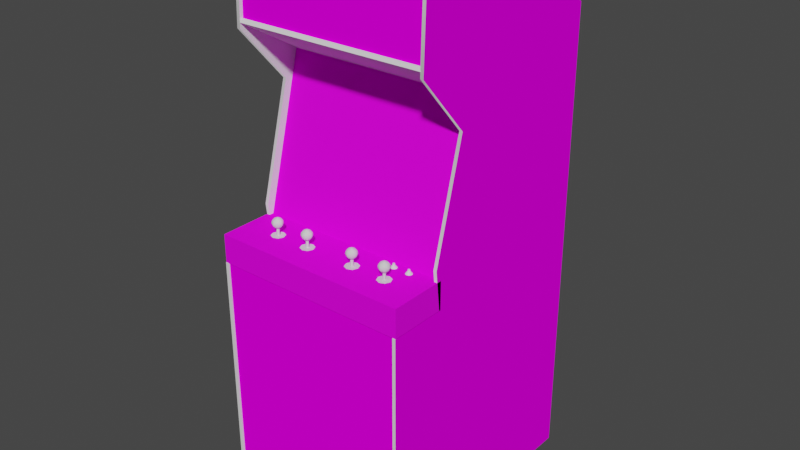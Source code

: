 # Source: timber.blend  (saved by Blender 2.93.20; exported with 4.5.12 LTS)
import bpy
from mathutils import Matrix  # noqa: F401  (used for matrix-valued properties, if any)

bpy.ops.wm.read_factory_settings(use_empty=True)
scene = bpy.context.scene
scene.name = 'Scene'

# ---- images (referenced by path relative to the original .blend; pixels are not part of the script)
import os
ASSET_DIR = os.environ.get("B2B_ASSET_DIR", "")  # directory of the original .blend (textures are referenced by path, not embedded)
HERE = os.path.dirname(os.path.abspath(__file__))  # packed textures are extracted next to this script under _unpacked/

def load_image(name, relpath, width, height, colorspace="sRGB"):
    """Load a texture the original file referenced (path relative to the .blend, or extracted next to this script)."""
    p = next((c for c in (os.path.join(HERE, relpath), os.path.join(ASSET_DIR, relpath)) if relpath and os.path.exists(c)), "")
    if p:
        img = bpy.data.images.load(p, check_existing=True)
        img.name = name
    else:  # same state as the original file: an image datablock whose file is absent (Cycles renders it pink)
        img = bpy.data.images.new(name, width, height)
        img.source = "FILE"
        img.filepath = "//" + (relpath or name)
    img.colorspace_settings.name = colorspace
    return img
img_timbermarqueemap_tiff = load_image('timbermarqueemap.TIFF', 'timbermarqueemap.TIFF', 1024, 1024, 'sRGB')
img_timbermonitormap_tiff = load_image('timbermonitormap.TIFF', 'timbermonitormap.TIFF', 1024, 1024, 'sRGB')
img_timberbezelmap_tiff = load_image('timberbezelmap.TIFF', 'timberbezelmap.TIFF', 1024, 1024, 'sRGB')
img_timbercoindoormap_tiff = load_image('timbercoindoormap.TIFF', 'timbercoindoormap.TIFF', 1024, 1024, 'sRGB')
img_timbercpomap_tiff = load_image('timbercpomap.TIFF', 'timbercpomap.TIFF', 1024, 1024, 'sRGB')
img_timbersideleftoutmap_tiff = load_image('timbersideleftoutmap.TIFF', 'timbersideleftoutmap.TIFF', 1024, 1024, 'sRGB')
img_timbersiderightoutmap_tiff = load_image('timbersiderightoutmap.TIFF', 'timbersiderightoutmap.TIFF', 1024, 1024, 'sRGB')

# ---- materials (node trees are filled in below, after node groups)
mat_timbermarqueeart = bpy.data.materials.new('timbermarqueeart')
mat_timbermarqueeart.use_transparent_shadow = False
mat_timbermarqueeart.roughness = 0.8807
mat_timbermarqueeart.specular_intensity = 0.0
mat_timbermonitorart = bpy.data.materials.new('timbermonitorart')
mat_timbermonitorart.use_transparent_shadow = False
mat_timbermonitorart.roughness = 0.8807
mat_timbermonitorart.specular_intensity = 0.0
mat_timberblack = bpy.data.materials.new('timberblack')
mat_timberblack.use_transparent_shadow = False
mat_timberblack.roughness = 0.8807
mat_timberblack.specular_intensity = 0.08627
mat_timberbezelart = bpy.data.materials.new('timberbezelart')
mat_timberbezelart.use_transparent_shadow = False
mat_timberbezelart.roughness = 0.8807
mat_timberbezelart.specular_intensity = 0.08627
mat_timberjoystickstemblack = bpy.data.materials.new('timberjoystickstemblack')
mat_timberjoystickstemblack.use_transparent_shadow = False
mat_timberjoystickstemblack.roughness = 0.7934
mat_timberjoystickstemblack.specular_intensity = 0.6275
mat_timbercoindoorart = bpy.data.materials.new('timbercoindoorart')
mat_timbercoindoorart.use_transparent_shadow = False
mat_timbercoindoorart.roughness = 0.8807
mat_timbercoindoorart.specular_intensity = 0.0
mat_timbercpoart = bpy.data.materials.new('timbercpoart')
mat_timbercpoart.use_transparent_shadow = False
mat_timbercpoart.roughness = 0.8807
mat_timbercpoart.specular_intensity = 0.08627
mat_timberjstickred = bpy.data.materials.new('timberjstickred')
mat_timberjstickred.use_transparent_shadow = False
mat_timberjstickred.roughness = 0.7934
mat_timberjstickred.specular_intensity = 0.6275
mat_timbersideleftout = bpy.data.materials.new('timbersideleftout')
mat_timbersideleftout.use_transparent_shadow = False
mat_timbersideleftout.roughness = 0.8807
mat_timbersideleftout.specular_intensity = 0.0
mat_timbersideleftin = bpy.data.materials.new('timbersideleftin')
mat_timbersideleftin.use_transparent_shadow = False
mat_timbersideleftin.roughness = 0.8807
mat_timbersideleftin.specular_intensity = 0.08627
mat_timbertmoldleft = bpy.data.materials.new('timbertmoldleft')
mat_timbertmoldleft.use_transparent_shadow = False
mat_timbertmoldleft.roughness = 0.8807
mat_timbertmoldleft.specular_intensity = 0.6275
mat_timbersiderightin = bpy.data.materials.new('timbersiderightin')
mat_timbersiderightin.use_transparent_shadow = False
mat_timbersiderightin.roughness = 0.8807
mat_timbersiderightin.specular_intensity = 0.08627
mat_timbersiderightout = bpy.data.materials.new('timbersiderightout')
mat_timbersiderightout.use_transparent_shadow = False
mat_timbersiderightout.roughness = 0.8807
mat_timbersiderightout.specular_intensity = 0.0
mat_timbertmoldright = bpy.data.materials.new('timbertmoldright')
mat_timbertmoldright.use_transparent_shadow = False
mat_timbertmoldright.roughness = 0.8807
mat_timbertmoldright.specular_intensity = 0.6275

# ---- node groups
ng_auto_smooth = bpy.data.node_groups.new('Auto Smooth', 'GeometryNodeTree')
_s = ng_auto_smooth.interface.new_socket(name='Geometry', in_out='OUTPUT', socket_type='NodeSocketGeometry')
_s = ng_auto_smooth.interface.new_socket(name='Geometry', in_out='INPUT', socket_type='NodeSocketGeometry')
_s = ng_auto_smooth.interface.new_socket(name='Angle', in_out='INPUT', socket_type='NodeSocketFloat')
_s.subtype = 'ANGLE'
_s.min_value = 0.0
_s.max_value = 3.142
ng_auto_smooth.is_modifier = True
_N = ng_auto_smooth.nodes; _L = ng_auto_smooth.links
n0 = _N.new('NodeGroupOutput'); n0.name = 'Group Output'; n0.location = (480, -100)
n1 = _N.new('NodeGroupInput'); n1.name = 'Group Input'; n1.location = (-420, -300)
n2 = _N.new('NodeGroupInput'); n2.name = 'Group Input.001'; n2.location = (-60, -100)
n3 = _N.new('GeometryNodeSetShadeSmooth'); n3.name = 'Set Shade Smooth'; n3.location = (120, -100)
n3.domain = 'EDGE'
n4 = _N.new('GeometryNodeSetShadeSmooth'); n4.name = 'Set Shade Smooth.001'; n4.location = (300, -100)
n5 = _N.new('GeometryNodeInputMeshEdgeAngle'); n5.name = 'Edge Angle'; n5.location = (-420, -220)
n6 = _N.new('GeometryNodeInputEdgeSmooth'); n6.name = 'Is Edge Smooth'; n6.location = (-60, -160)
n7 = _N.new('GeometryNodeInputShadeSmooth'); n7.name = 'Is Face Smooth'; n7.location = (-240, -340)
n8 = _N.new('FunctionNodeBooleanMath'); n8.name = 'Boolean Math'; n8.location = (-60, -220)
n9 = _N.new('FunctionNodeCompare'); n9.name = 'Compare'; n9.location = (-240, -180)
n9.operation = 'LESS_EQUAL'
_L.new(n5.outputs[0], n9.inputs[0])
_L.new(n4.outputs[0], n0.inputs[0])
_L.new(n1.outputs[1], n9.inputs[1])
_L.new(n9.outputs[0], n8.inputs[0])
_L.new(n7.outputs[0], n8.inputs[1])
_L.new(n2.outputs[0], n3.inputs[0])
_L.new(n6.outputs[0], n3.inputs[1])
_L.new(n3.outputs[0], n4.inputs[0])
_L.new(n8.outputs[0], n3.inputs[2])
n0.is_active_output = True

# ---- material node trees
mat_timbermarqueeart.use_nodes = True; mat_timbermarqueeart.node_tree.nodes.clear()
_N = mat_timbermarqueeart.node_tree.nodes; _L = mat_timbermarqueeart.node_tree.links
n0 = _N.new('ShaderNodeBsdfPrincipled'); n0.name = 'Principled BSDF'; n0.location = (10, 300)
n0.distribution = 'GGX'
n0.subsurface_method = 'BURLEY'
n0.inputs[2].default_value = 0.8807
n0.inputs[3].default_value = 1.45
n0.inputs[13].default_value = 0.0
n0.inputs[27].default_value = (0.0, 0.0, 0.0, 1.0)
n0.inputs[28].default_value = 1.0
n1 = _N.new('ShaderNodeOutputMaterial'); n1.name = 'Material Output'; n1.location = (300, 300)
n2 = _N.new('ShaderNodeTexImage'); n2.name = 'Image Texture'; n2.location = (-300, 600)
n2.image = img_timbermarqueemap_tiff
_L.new(n0.outputs[0], n1.inputs[0])
_L.new(n2.outputs[0], n0.inputs[0])
n1.is_active_output = True
mat_timbermonitorart.use_nodes = True; mat_timbermonitorart.node_tree.nodes.clear()
_N = mat_timbermonitorart.node_tree.nodes; _L = mat_timbermonitorart.node_tree.links
n0 = _N.new('ShaderNodeBsdfPrincipled'); n0.name = 'Principled BSDF'; n0.location = (10, 300)
n0.distribution = 'GGX'
n0.subsurface_method = 'BURLEY'
n0.inputs[2].default_value = 0.8807
n0.inputs[3].default_value = 1.45
n0.inputs[13].default_value = 0.0
n0.inputs[27].default_value = (0.0, 0.0, 0.0, 1.0)
n0.inputs[28].default_value = 1.0
n1 = _N.new('ShaderNodeOutputMaterial'); n1.name = 'Material Output'; n1.location = (300, 300)
n2 = _N.new('ShaderNodeTexImage'); n2.name = 'Image Texture'; n2.location = (-300, 600)
n2.image = img_timbermonitormap_tiff
_L.new(n0.outputs[0], n1.inputs[0])
_L.new(n2.outputs[0], n0.inputs[0])
n1.is_active_output = True
mat_timberblack.use_nodes = True; mat_timberblack.node_tree.nodes.clear()
_N = mat_timberblack.node_tree.nodes; _L = mat_timberblack.node_tree.links
n0 = _N.new('ShaderNodeBsdfPrincipled'); n0.name = 'Principled BSDF'; n0.location = (10, 300)
n0.distribution = 'GGX'
n0.subsurface_method = 'BURLEY'
n0.inputs[2].default_value = 0.8807
n0.inputs[3].default_value = 1.45
n0.inputs[13].default_value = 0.08627
n0.inputs[27].default_value = (0.0, 0.0, 0.0, 1.0)
n0.inputs[28].default_value = 1.0
n1 = _N.new('ShaderNodeOutputMaterial'); n1.name = 'Material Output'; n1.location = (300, 300)
_L.new(n0.outputs[0], n1.inputs[0])
n1.is_active_output = True
mat_timberbezelart.use_nodes = True; mat_timberbezelart.node_tree.nodes.clear()
_N = mat_timberbezelart.node_tree.nodes; _L = mat_timberbezelart.node_tree.links
n0 = _N.new('ShaderNodeBsdfPrincipled'); n0.name = 'Principled BSDF'; n0.location = (10, 300)
n0.distribution = 'GGX'
n0.subsurface_method = 'BURLEY'
n0.inputs[2].default_value = 0.8807
n0.inputs[3].default_value = 1.45
n0.inputs[13].default_value = 0.08627
n0.inputs[27].default_value = (0.0, 0.0, 0.0, 1.0)
n0.inputs[28].default_value = 1.0
n1 = _N.new('ShaderNodeOutputMaterial'); n1.name = 'Material Output'; n1.location = (300, 300)
n2 = _N.new('ShaderNodeTexImage'); n2.name = 'Image Texture'; n2.location = (-300, 600)
n2.image = img_timberbezelmap_tiff
_L.new(n0.outputs[0], n1.inputs[0])
_L.new(n2.outputs[0], n0.inputs[0])
n1.is_active_output = True
mat_timberjoystickstemblack.use_nodes = True; mat_timberjoystickstemblack.node_tree.nodes.clear()
_N = mat_timberjoystickstemblack.node_tree.nodes; _L = mat_timberjoystickstemblack.node_tree.links
n0 = _N.new('ShaderNodeBsdfPrincipled'); n0.name = 'Principled BSDF'; n0.location = (10, 300)
n0.distribution = 'GGX'
n0.subsurface_method = 'BURLEY'
n0.inputs[2].default_value = 0.7934
n0.inputs[3].default_value = 1.45
n0.inputs[13].default_value = 0.6275
n0.inputs[27].default_value = (0.0, 0.0, 0.0, 1.0)
n0.inputs[28].default_value = 1.0
n1 = _N.new('ShaderNodeOutputMaterial'); n1.name = 'Material Output'; n1.location = (300, 300)
_L.new(n0.outputs[0], n1.inputs[0])
n1.is_active_output = True
mat_timbercoindoorart.use_nodes = True; mat_timbercoindoorart.node_tree.nodes.clear()
_N = mat_timbercoindoorart.node_tree.nodes; _L = mat_timbercoindoorart.node_tree.links
n0 = _N.new('ShaderNodeBsdfPrincipled'); n0.name = 'Principled BSDF'; n0.location = (10, 300)
n0.distribution = 'GGX'
n0.subsurface_method = 'BURLEY'
n0.inputs[2].default_value = 0.8807
n0.inputs[3].default_value = 1.45
n0.inputs[13].default_value = 0.0
n0.inputs[27].default_value = (0.0, 0.0, 0.0, 1.0)
n0.inputs[28].default_value = 1.0
n1 = _N.new('ShaderNodeOutputMaterial'); n1.name = 'Material Output'; n1.location = (300, 300)
n2 = _N.new('ShaderNodeTexImage'); n2.name = 'Image Texture'; n2.location = (-300, 600)
n2.image = img_timbercoindoormap_tiff
_L.new(n0.outputs[0], n1.inputs[0])
_L.new(n2.outputs[0], n0.inputs[0])
n1.is_active_output = True
mat_timbercpoart.use_nodes = True; mat_timbercpoart.node_tree.nodes.clear()
_N = mat_timbercpoart.node_tree.nodes; _L = mat_timbercpoart.node_tree.links
n0 = _N.new('ShaderNodeBsdfPrincipled'); n0.name = 'Principled BSDF'; n0.location = (10, 300)
n0.distribution = 'GGX'
n0.subsurface_method = 'BURLEY'
n0.inputs[2].default_value = 0.8807
n0.inputs[3].default_value = 1.45
n0.inputs[13].default_value = 0.08627
n0.inputs[27].default_value = (0.0, 0.0, 0.0, 1.0)
n0.inputs[28].default_value = 1.0
n1 = _N.new('ShaderNodeOutputMaterial'); n1.name = 'Material Output'; n1.location = (300, 300)
n2 = _N.new('ShaderNodeTexImage'); n2.name = 'Image Texture'; n2.location = (-300, 600)
n2.image = img_timbercpomap_tiff
_L.new(n0.outputs[0], n1.inputs[0])
_L.new(n2.outputs[0], n0.inputs[0])
n1.is_active_output = True
mat_timberjstickred.use_nodes = True; mat_timberjstickred.node_tree.nodes.clear()
_N = mat_timberjstickred.node_tree.nodes; _L = mat_timberjstickred.node_tree.links
n0 = _N.new('ShaderNodeBsdfPrincipled'); n0.name = 'Principled BSDF'; n0.location = (10, 300)
n0.distribution = 'GGX'
n0.subsurface_method = 'BURLEY'
n0.inputs[2].default_value = 0.7934
n0.inputs[3].default_value = 1.45
n0.inputs[13].default_value = 0.6275
n0.inputs[27].default_value = (0.0, 0.0, 0.0, 1.0)
n0.inputs[28].default_value = 1.0
n1 = _N.new('ShaderNodeOutputMaterial'); n1.name = 'Material Output'; n1.location = (300, 300)
_L.new(n0.outputs[0], n1.inputs[0])
n1.is_active_output = True
mat_timbersideleftout.use_nodes = True; mat_timbersideleftout.node_tree.nodes.clear()
_N = mat_timbersideleftout.node_tree.nodes; _L = mat_timbersideleftout.node_tree.links
n0 = _N.new('ShaderNodeBsdfPrincipled'); n0.name = 'Principled BSDF'; n0.location = (10, 300)
n0.distribution = 'GGX'
n0.subsurface_method = 'BURLEY'
n0.inputs[2].default_value = 0.8807
n0.inputs[3].default_value = 1.45
n0.inputs[13].default_value = 0.0
n0.inputs[27].default_value = (0.0, 0.0, 0.0, 1.0)
n0.inputs[28].default_value = 1.0
n1 = _N.new('ShaderNodeOutputMaterial'); n1.name = 'Material Output'; n1.location = (300, 300)
n2 = _N.new('ShaderNodeTexImage'); n2.name = 'Image Texture'; n2.location = (-300, 600)
n2.image = img_timbersideleftoutmap_tiff
_L.new(n0.outputs[0], n1.inputs[0])
_L.new(n2.outputs[0], n0.inputs[0])
n1.is_active_output = True
mat_timbersideleftin.use_nodes = True; mat_timbersideleftin.node_tree.nodes.clear()
_N = mat_timbersideleftin.node_tree.nodes; _L = mat_timbersideleftin.node_tree.links
n0 = _N.new('ShaderNodeBsdfPrincipled'); n0.name = 'Principled BSDF'; n0.location = (10, 300)
n0.distribution = 'GGX'
n0.subsurface_method = 'BURLEY'
n0.inputs[2].default_value = 0.8807
n0.inputs[3].default_value = 1.45
n0.inputs[13].default_value = 0.08627
n0.inputs[27].default_value = (0.0, 0.0, 0.0, 1.0)
n0.inputs[28].default_value = 1.0
n1 = _N.new('ShaderNodeOutputMaterial'); n1.name = 'Material Output'; n1.location = (300, 300)
_L.new(n0.outputs[0], n1.inputs[0])
n1.is_active_output = True
mat_timbertmoldleft.use_nodes = True; mat_timbertmoldleft.node_tree.nodes.clear()
_N = mat_timbertmoldleft.node_tree.nodes; _L = mat_timbertmoldleft.node_tree.links
n0 = _N.new('ShaderNodeBsdfPrincipled'); n0.name = 'Principled BSDF'; n0.location = (10, 300)
n0.distribution = 'GGX'
n0.subsurface_method = 'BURLEY'
n0.inputs[2].default_value = 0.8807
n0.inputs[3].default_value = 1.45
n0.inputs[13].default_value = 0.6275
n0.inputs[27].default_value = (0.0, 0.0, 0.0, 1.0)
n0.inputs[28].default_value = 1.0
n1 = _N.new('ShaderNodeOutputMaterial'); n1.name = 'Material Output'; n1.location = (300, 300)
_L.new(n0.outputs[0], n1.inputs[0])
n1.is_active_output = True
mat_timbersiderightin.use_nodes = True; mat_timbersiderightin.node_tree.nodes.clear()
_N = mat_timbersiderightin.node_tree.nodes; _L = mat_timbersiderightin.node_tree.links
n0 = _N.new('ShaderNodeBsdfPrincipled'); n0.name = 'Principled BSDF'; n0.location = (10, 300)
n0.distribution = 'GGX'
n0.subsurface_method = 'BURLEY'
n0.inputs[2].default_value = 0.8807
n0.inputs[3].default_value = 1.45
n0.inputs[13].default_value = 0.08627
n0.inputs[27].default_value = (0.0, 0.0, 0.0, 1.0)
n0.inputs[28].default_value = 1.0
n1 = _N.new('ShaderNodeOutputMaterial'); n1.name = 'Material Output'; n1.location = (300, 300)
_L.new(n0.outputs[0], n1.inputs[0])
n1.is_active_output = True
mat_timbersiderightout.use_nodes = True; mat_timbersiderightout.node_tree.nodes.clear()
_N = mat_timbersiderightout.node_tree.nodes; _L = mat_timbersiderightout.node_tree.links
n0 = _N.new('ShaderNodeBsdfPrincipled'); n0.name = 'Principled BSDF'; n0.location = (10, 300)
n0.distribution = 'GGX'
n0.subsurface_method = 'BURLEY'
n0.inputs[2].default_value = 0.8807
n0.inputs[3].default_value = 1.45
n0.inputs[13].default_value = 0.0
n0.inputs[27].default_value = (0.0, 0.0, 0.0, 1.0)
n0.inputs[28].default_value = 1.0
n1 = _N.new('ShaderNodeOutputMaterial'); n1.name = 'Material Output'; n1.location = (300, 300)
n2 = _N.new('ShaderNodeTexImage'); n2.name = 'Image Texture'; n2.location = (-300, 600)
n2.image = img_timbersiderightoutmap_tiff
_L.new(n0.outputs[0], n1.inputs[0])
_L.new(n2.outputs[0], n0.inputs[0])
n1.is_active_output = True
mat_timbertmoldright.use_nodes = True; mat_timbertmoldright.node_tree.nodes.clear()
_N = mat_timbertmoldright.node_tree.nodes; _L = mat_timbertmoldright.node_tree.links
n0 = _N.new('ShaderNodeBsdfPrincipled'); n0.name = 'Principled BSDF'; n0.location = (10, 300)
n0.distribution = 'GGX'
n0.subsurface_method = 'BURLEY'
n0.inputs[2].default_value = 0.8807
n0.inputs[3].default_value = 1.45
n0.inputs[13].default_value = 0.6275
n0.inputs[27].default_value = (0.0, 0.0, 0.0, 1.0)
n0.inputs[28].default_value = 1.0
n1 = _N.new('ShaderNodeOutputMaterial'); n1.name = 'Material Output'; n1.location = (300, 300)
_L.new(n0.outputs[0], n1.inputs[0])
n1.is_active_output = True

# ---- world
world_world = bpy.data.worlds.new('World'); scene.world = world_world
world_world.use_nodes = True; world_world.node_tree.nodes.clear()
_N = world_world.node_tree.nodes; _L = world_world.node_tree.links
n0 = _N.new('ShaderNodeOutputWorld'); n0.name = 'World Output'; n0.location = (300, 300)
n1 = _N.new('ShaderNodeBackground'); n1.name = 'Background'; n1.location = (10, 300)
n1.inputs[0].default_value = (0.05088, 0.05088, 0.05088, 1.0)
_L.new(n1.outputs[0], n0.inputs[0])
n0.is_active_output = True
world_world.color = (0.05088, 0.05088, 0.05088)
world_world.use_sun_shadow = False
world_world.sun_shadow_jitter_overblur = 0.0

# ---- meshes
me_timber = bpy.data.meshes.new('timber')
me_timber.from_pydata([(-0.3402, 0.7273, 0.05248), (-0.3402, 0.507, 0.0599), (0.2974, 0.7273, 0.05248), (0.2974, 0.507, 0.0599), (0.06848, 0.302, -0.1656), (0.06848, 0.1862, -0.09535), (0.2437, 0.302, -0.1656), (-0.1067, 0.1862, -0.09535), (-0.1067, 0.06575, -0.06281), (0.2437, 0.06175, -0.1005), (0.2437, 0.1822, -0.133), (0.06848, 0.06575, -0.06281), (-0.1067, -0.05811, -0.06795), (-0.282, 0.1822, -0.133), (-0.282, 0.06175, -0.1005), (-0.282, -0.05811, -0.06795), (0.06848, -0.05811, -0.06795), (-0.1067, 0.302, -0.1656), (0.2437, -0.05811, -0.06795), (-0.282, 0.302, -0.1656), (0.2962, -1.0, -0.625), (-0.3316, -1.0, -0.625), (-0.3316, -1.0, -0.6108), (-0.3316, 0.5144, -0.6148), (0.2962, 0.5144, -0.6148), (-0.3316, 0.5144, -0.6005), (0.2962, -1.0, -0.6108), (0.2962, 0.5144, -0.6005), (-0.3402, -0.162, 0.005679), (0.2979, -0.162, 0.005679), (0.2979, 0.3957, -0.1416), (-0.3402, 0.3957, -0.1416), (0.1615, -0.09464, 0.01766), (0.1644, -0.09464, 0.01709), (0.1644, -0.09121, 0.01709), (0.1615, -0.09121, 0.01424), (0.1581, -0.09464, 0.01424), (0.1592, -0.09464, 0.01709), (0.1592, -0.09121, 0.01709), (0.1581, -0.09121, 0.01424), (0.1615, -0.1043, 0.02566), (0.1501, -0.1043, 0.01424), (0.1615, -0.09121, 0.01082), (0.1649, -0.09464, 0.01424), (0.1644, -0.09464, 0.01196), (0.1644, -0.09121, 0.01196), (0.1615, -0.09464, 0.01082), (0.1592, -0.09464, 0.01196), (0.1592, -0.09121, 0.01196), (0.1615, -0.09121, 0.01766), (0.1615, -0.1043, 0.002825), (0.1729, -0.1043, 0.01424), (0.1695, -0.1043, 0.02223), (0.1535, -0.1043, 0.006249), (0.1535, -0.1043, 0.02223), (0.1695, -0.1043, 0.006249), (0.1649, -0.09121, 0.01424), (0.2152, -0.1043, 0.02566), (0.2232, -0.1043, 0.02223), (0.218, -0.09464, 0.01709), (0.2152, -0.09464, 0.01766), (0.2152, -0.09121, 0.01424), (0.218, -0.09121, 0.01709), (0.2186, -0.09121, 0.01424), (0.2072, -0.1043, 0.006249), (0.2117, -0.09464, 0.01424), (0.2129, -0.09464, 0.01196), (0.2129, -0.09121, 0.01196), (0.2129, -0.09121, 0.01709), (0.2186, -0.09464, 0.01424), (0.218, -0.09464, 0.01196), (0.218, -0.09121, 0.01196), (0.2152, -0.09464, 0.01082), (0.2129, -0.09464, 0.01709), (0.2152, -0.09121, 0.01766), (0.2266, -0.1043, 0.01424), (0.2152, -0.1043, 0.002825), (0.2038, -0.1043, 0.01424), (0.2072, -0.1043, 0.02223), (0.2232, -0.1043, 0.006249), (0.2152, -0.09121, 0.01082), (0.2117, -0.09121, 0.01424), (0.3014, -1.008, 0.1723), (0.3014, -0.1934, 0.1746), (-0.3385, -1.008, 0.1723), (-0.3385, -0.1934, 0.1746), (0.3054, -0.1974, -0.01144), (0.3054, -0.1049, -0.01144), (0.3054, -0.1049, 0.1781), (0.3054, -0.1974, 0.1781), (-0.3425, -0.1049, 0.1781), (-0.3425, -0.1049, -0.01144), (-0.3425, -0.1974, 0.1781), (-0.3425, -0.1974, -0.01144), (0.2962, 0.5035, 0.0736), (-0.3316, 0.5035, 0.0736), (-0.3316, 0.5155, 0.06675), (0.2962, 0.3591, -0.2038), (-0.3316, 0.3466, -0.1964), (-0.3316, 0.3591, -0.2038), (0.2962, 0.3466, -0.1964), (0.2962, 0.5155, 0.06675), (-0.2266, -0.05183, 0.0736), (-0.2243, -0.04841, 0.08216), (-0.222, -0.04841, 0.0776), (-0.2089, -0.05183, 0.0736), (-0.2175, -0.05183, 0.06961), (-0.2175, -0.04841, 0.07531), (-0.2266, -0.05183, 0.09072), (-0.2175, -0.05183, 0.09472), (-0.2175, -0.04841, 0.08901), (-0.23, -0.05183, 0.08216), (-0.2101, -0.05012, 0.08958), (-0.2049, -0.05183, 0.08216), (-0.2106, -0.04841, 0.08216), (-0.214, -0.04726, 0.08559), (-0.2152, -0.04669, 0.08216), (-0.2158, -0.04669, 0.08387), (-0.2192, -0.04669, 0.08387), (-0.2175, -0.04669, 0.08445), (-0.2158, -0.04669, 0.08045), (-0.2175, -0.04669, 0.07988), (-0.2192, -0.04669, 0.08045), (-0.2198, -0.04669, 0.08216), (-0.2175, -0.04669, 0.08216), (-0.2289, -0.07124, 0.09358), (-0.2175, -0.07124, 0.09814), (-0.2175, -0.06382, 0.1004), (-0.2049, -0.06838, 0.09472), (-0.1992, -0.06382, 0.08216), (-0.2049, -0.06039, 0.09472), (-0.2335, -0.07124, 0.08216), (-0.2289, -0.07124, 0.07075), (-0.2175, -0.07124, 0.06618), (-0.2061, -0.07124, 0.07075), (-0.222, -0.04841, 0.08673), (-0.2129, -0.04841, 0.0776), (-0.2175, -0.07809, 0.08673), (-0.2175, -0.07809, 0.07246), (-0.2066, -0.05468, 0.09301), (-0.214, -0.07809, 0.08559), (-0.2106, -0.07809, 0.08901), (-0.2078, -0.07809, 0.08216), (-0.2015, -0.07124, 0.08216), (-0.2129, -0.1038, 0.08216), (-0.2083, -0.07523, 0.09129), (-0.222, -0.07809, 0.08216), (-0.2243, -0.07809, 0.08901), (-0.2272, -0.07809, 0.08216), (-0.2209, -0.07809, 0.07874), (-0.2009, -0.0564, 0.08216), (-0.2061, -0.0564, 0.07075), (-0.2049, -0.06382, 0.06903), (-0.2175, -0.0564, 0.06561), (-0.2357, -0.06382, 0.08216), (-0.2289, -0.0564, 0.09358), (-0.234, -0.0564, 0.08216), (-0.2306, -0.06382, 0.06903), (-0.2175, -0.06382, 0.0639), (-0.2289, -0.0564, 0.07075), (-0.2306, -0.06382, 0.09529), (-0.2175, -0.0564, 0.09871), (-0.2175, -0.1038, 0.0776), (-0.214, -0.07809, 0.07874), (-0.2106, -0.07809, 0.07531), (-0.2175, -0.07809, 0.09187), (-0.2175, -0.07809, 0.0776), (-0.2243, -0.07809, 0.07531), (-0.2129, -0.07809, 0.08216), (-0.222, -0.1038, 0.08216), (-0.2209, -0.07809, 0.08559), (-0.214, -0.1038, 0.08559), (-0.1952, -0.1038, 0.08216), (-0.2015, -0.1038, 0.06618), (-0.214, -0.1038, 0.07874), (-0.2335, -0.1038, 0.06618), (-0.2397, -0.1038, 0.08216), (-0.2335, -0.1038, 0.09814), (-0.2175, -0.1038, 0.1044), (-0.2175, -0.1038, 0.08673), (-0.2015, -0.1038, 0.09814), (-0.2175, -0.1038, 0.0599), (-0.2209, -0.1038, 0.07874), (-0.2209, -0.1038, 0.08559), (-0.1096, -0.05183, 0.0736), (-0.113, -0.05183, 0.08216), (-0.1073, -0.04841, 0.08216), (-0.1005, -0.05183, 0.06961), (-0.1056, -0.04841, 0.0776), (-0.1005, -0.04841, 0.07531), (-0.0919, -0.05183, 0.0736), (-0.1096, -0.05183, 0.09072), (-0.1005, -0.05183, 0.09472), (-0.1005, -0.04841, 0.08901), (-0.09304, -0.05012, 0.08958), (-0.08848, -0.05183, 0.08216), (-0.09419, -0.04841, 0.08216), (-0.09761, -0.04726, 0.08559), (-0.09818, -0.04669, 0.08216), (-0.09932, -0.04669, 0.08387), (-0.1022, -0.04669, 0.08387), (-0.1005, -0.04669, 0.08445), (-0.09932, -0.04669, 0.08045), (-0.1005, -0.04669, 0.07988), (-0.1005, -0.04669, 0.08216), (-0.1022, -0.04669, 0.08045), (-0.1033, -0.04669, 0.08216), (-0.1119, -0.07124, 0.09358), (-0.1005, -0.07124, 0.09814), (-0.1005, -0.06382, 0.1004), (-0.08848, -0.06838, 0.09472), (-0.0822, -0.06382, 0.08216), (-0.08791, -0.06039, 0.09472), (-0.1073, -0.07809, 0.07531), (-0.1164, -0.07124, 0.08216), (-0.1119, -0.07124, 0.07075), (-0.1005, -0.07124, 0.06618), (-0.08962, -0.07124, 0.07075), (-0.1056, -0.04841, 0.08673), (-0.0959, -0.04841, 0.0776), (-0.0959, -0.07809, 0.08216), (-0.1005, -0.1038, 0.08673), (-0.09761, -0.07809, 0.08559), (-0.1005, -0.07809, 0.07246), (-0.08962, -0.05468, 0.09301), (-0.1039, -0.1038, 0.07874), (-0.1056, -0.07809, 0.08216), (-0.08505, -0.07124, 0.08216), (-0.1005, -0.07809, 0.08673), (-0.09361, -0.07809, 0.08901), (-0.1005, -0.07809, 0.09187), (-0.09761, -0.1038, 0.07874), (-0.09133, -0.07523, 0.09129), (-0.09761, -0.07809, 0.07874), (-0.09361, -0.07809, 0.07531), (-0.08448, -0.0564, 0.08216), (-0.08905, -0.0564, 0.07075), (-0.1073, -0.07809, 0.08901), (-0.1136, -0.06382, 0.06903), (-0.117, -0.0564, 0.08216), (-0.1125, -0.0564, 0.07075), (-0.1005, -0.06382, 0.0639), (-0.1005, -0.0564, 0.06561), (-0.08791, -0.06382, 0.06903), (-0.1187, -0.06382, 0.08216), (-0.1125, -0.0564, 0.09358), (-0.1136, -0.06382, 0.09529), (-0.1005, -0.0564, 0.09871), (-0.1039, -0.07809, 0.07874), (-0.1102, -0.07809, 0.08216), (-0.09076, -0.07809, 0.08216), (-0.1056, -0.1038, 0.08216), (-0.1039, -0.07809, 0.08559), (-0.1005, -0.07809, 0.0776), (-0.1164, -0.1038, 0.09814), (-0.1005, -0.1038, 0.1044), (-0.0782, -0.1038, 0.08216), (-0.08505, -0.1038, 0.06618), (-0.1005, -0.1038, 0.0599), (-0.1164, -0.1038, 0.06618), (-0.08505, -0.1038, 0.09814), (-0.09761, -0.1038, 0.08559), (-0.1233, -0.1038, 0.08216), (-0.1039, -0.1038, 0.08559), (-0.1005, -0.1038, 0.0776), (-0.0959, -0.1038, 0.08216), (0.1729, -0.05183, 0.08216), (0.1764, -0.05183, 0.09072), (0.1804, -0.04841, 0.08673), (0.1941, -0.05183, 0.0736), (0.1855, -0.04841, 0.07531), (0.1901, -0.04841, 0.0776), (0.1855, -0.04841, 0.08901), (0.1855, -0.05183, 0.06961), (0.1804, -0.04841, 0.0776), (0.1786, -0.04841, 0.08216), (0.1975, -0.05183, 0.08216), (0.1923, -0.04841, 0.08216), (0.1883, -0.04726, 0.08559), (0.1878, -0.04669, 0.08216), (0.1872, -0.04669, 0.08387), (0.1838, -0.04669, 0.08045), (0.1832, -0.04669, 0.08216), (0.1855, -0.04669, 0.08445), (0.1855, -0.04669, 0.07988), (0.1838, -0.04669, 0.08387), (0.1872, -0.04669, 0.08045), (0.1855, -0.04669, 0.08216), (0.1764, -0.05183, 0.0736), (0.1929, -0.05012, 0.08958), (0.1741, -0.07124, 0.09358), (0.1695, -0.07124, 0.08216), (0.1741, -0.07124, 0.07075), (0.1855, -0.07124, 0.06618), (0.1975, -0.06838, 0.09472), (0.2038, -0.06382, 0.08216), (0.1981, -0.06039, 0.09472), (0.1963, -0.05468, 0.09301), (0.1855, -0.05183, 0.09472), (0.1883, -0.1038, 0.08559), (0.1901, -0.07809, 0.08216), (0.1883, -0.07809, 0.08559), (0.1809, -0.1038, 0.08216), (0.1963, -0.07124, 0.07075), (0.1855, -0.07124, 0.09814), (0.1855, -0.06382, 0.1004), (0.1786, -0.07809, 0.07531), (0.2009, -0.07124, 0.08216), (0.1821, -0.07809, 0.07874), (0.1855, -0.07809, 0.0776), (0.1809, -0.07809, 0.08216), (0.1821, -0.07809, 0.08559), (0.1786, -0.07809, 0.08901), (0.1821, -0.1038, 0.07874), (0.1883, -0.1038, 0.07874), (0.1883, -0.07809, 0.07874), (0.1855, -0.07809, 0.07246), (0.2015, -0.0564, 0.08216), (0.1969, -0.0564, 0.07075), (0.1855, -0.06382, 0.0639), (0.1735, -0.0564, 0.07075), (0.1855, -0.0564, 0.06561), (0.1981, -0.06382, 0.06903), (0.1672, -0.06382, 0.08216), (0.1735, -0.0564, 0.09358), (0.1689, -0.0564, 0.08216), (0.1724, -0.06382, 0.06903), (0.1724, -0.06382, 0.09529), (0.1855, -0.0564, 0.09871), (0.1821, -0.1038, 0.08559), (0.1855, -0.1038, 0.08673), (0.1952, -0.07809, 0.08216), (0.1946, -0.07523, 0.09129), (0.1923, -0.07809, 0.07531), (0.1758, -0.07809, 0.08216), (0.1855, -0.07809, 0.08673), (0.1855, -0.07809, 0.09187), (0.1923, -0.07809, 0.08901), (0.2009, -0.1038, 0.06618), (0.1855, -0.1038, 0.0599), (0.1855, -0.1038, 0.0776), (0.1695, -0.1038, 0.09814), (0.1855, -0.1038, 0.1044), (0.2009, -0.1038, 0.09814), (0.2078, -0.1038, 0.08216), (0.1901, -0.1038, 0.08216), (0.1695, -0.1038, 0.06618), (0.1627, -0.1038, 0.08216), (0.05992, -0.05183, 0.0736), (0.05593, -0.05183, 0.08216), (0.06164, -0.04841, 0.08216), (0.06849, -0.05183, 0.06961), (0.06392, -0.04841, 0.0776), (0.06849, -0.04841, 0.07531), (0.07705, -0.05183, 0.0736), (0.05992, -0.05183, 0.09072), (0.06849, -0.05183, 0.09472), (0.06849, -0.04841, 0.08901), (0.07591, -0.05012, 0.08958), (0.08104, -0.05183, 0.08216), (0.07533, -0.04841, 0.08216), (0.07191, -0.04726, 0.08559), (0.07077, -0.04669, 0.08216), (0.0702, -0.04669, 0.08387), (0.06677, -0.04669, 0.08387), (0.06849, -0.04669, 0.08445), (0.0702, -0.04669, 0.08045), (0.06849, -0.04669, 0.07988), (0.06677, -0.04669, 0.08045), (0.06849, -0.04669, 0.08216), (0.0662, -0.04669, 0.08216), (0.05707, -0.07124, 0.09358), (0.06849, -0.07124, 0.09814), (0.06849, -0.06382, 0.1004), (0.08104, -0.06838, 0.09472), (0.08675, -0.06382, 0.08216), (0.08104, -0.06039, 0.09472), (0.07533, -0.07809, 0.07531), (0.06849, -0.07124, 0.06618), (0.0799, -0.07124, 0.07075), (0.0525, -0.07124, 0.08216), (0.05707, -0.07124, 0.07075), (0.06392, -0.04841, 0.08673), (0.07305, -0.04841, 0.0776), (0.07191, -0.07809, 0.08559), (0.07191, -0.1038, 0.07874), (0.07819, -0.07809, 0.08216), (0.07933, -0.05468, 0.09301), (0.08447, -0.07124, 0.08216), (0.07191, -0.07809, 0.07874), (0.06849, -0.07809, 0.0776), (0.06849, -0.07809, 0.07246), (0.06392, -0.07809, 0.08216), (0.06506, -0.1038, 0.08559), (0.08504, -0.0564, 0.08216), (0.0799, -0.0564, 0.07075), (0.05022, -0.06382, 0.08216), (0.05707, -0.0564, 0.09358), (0.05193, -0.0564, 0.08216), (0.05536, -0.06382, 0.06903), (0.08161, -0.06382, 0.06903), (0.06849, -0.0564, 0.06561), (0.05536, -0.06382, 0.09529), (0.06849, -0.0564, 0.09871), (0.06849, -0.06382, 0.0639), (0.05707, -0.0564, 0.07075), (0.06164, -0.07809, 0.08901), (0.05878, -0.07809, 0.08216), (0.06164, -0.07809, 0.07531), (0.06848, -0.1038, 0.08673), (0.07762, -0.07523, 0.09129), (0.07305, -0.07809, 0.08216), (0.06506, -0.07809, 0.08559), (0.06849, -0.07809, 0.09187), (0.06849, -0.07809, 0.08673), (0.06506, -0.07809, 0.07874), (0.07533, -0.07809, 0.08901), (0.08447, -0.1038, 0.09814), (0.09075, -0.1038, 0.08216), (0.07305, -0.1038, 0.08216), (0.06849, -0.1038, 0.0599), (0.0525, -0.1038, 0.06618), (0.06506, -0.1038, 0.07874), (0.0525, -0.1038, 0.09814), (0.06849, -0.1038, 0.1044), (0.04622, -0.1038, 0.08216), (0.06392, -0.1038, 0.08216), (0.08447, -0.1038, 0.06618), (0.06848, -0.1038, 0.0776), (0.07191, -0.1038, 0.08559), (-0.343, 0.5247, -0.6342), (-0.343, 0.3009, -0.09021), (-0.343, 0.7518, -0.1793), (-0.343, 0.7484, 0.06276), (-0.3322, 0.5247, -0.6342), (-0.3322, 0.3009, -0.09021), (-0.3322, -0.06895, 0.009103), (-0.3322, 0.7484, 0.06276), (-0.3322, 0.7518, -0.1793), (-0.343, -0.06895, 0.009103), (-0.3322, -0.1968, 0.1798), (-0.3322, -0.1968, -0.005166), (-0.343, -0.1968, -0.005166), (-0.3322, -1.004, -0.6376), (-0.3322, -1.004, 0.1792), (-0.343, -0.1968, 0.1798), (-0.343, -1.004, 0.1792), (-0.343, 0.4853, 0.07303), (-0.3322, 0.4853, 0.07303), (-0.343, -1.004, -0.6376), (0.2951, 0.3009, -0.09021), (0.2951, 0.7518, -0.1793), (0.2951, -0.1968, 0.1798), (0.2951, 0.4853, 0.07303), (0.3054, 0.7518, -0.1793), (0.3054, 0.4853, 0.07303), (0.3054, 0.7484, 0.06276), (0.2951, -1.004, -0.6376), (0.3054, 0.5247, -0.6342), (0.2951, 0.5247, -0.6342), (0.3054, 0.3009, -0.09021), (0.3054, -0.06895, 0.009103), (0.3054, -0.1968, -0.005166), (0.2951, -0.1968, -0.005166), (0.3054, -1.004, -0.6376), (0.3054, -1.004, 0.1803), (0.2951, -1.004, 0.1803), (0.2951, 0.7484, 0.06276), (0.2951, -0.06895, 0.009103), (0.3054, -0.1968, 0.1798), (-0.3316, 0.7324, 0.06104), (0.2962, 0.7353, -0.1844), (-0.3316, 0.749, -0.1838), (0.2962, 0.7324, 0.06104), (-0.3316, 0.7353, -0.1844), (-0.3316, 0.7467, 0.06104), (0.2962, 0.749, -0.1838), (0.2962, 0.7467, 0.06104), (-0.3316, 0.5264, -0.6279), (-0.3316, 0.749, -0.1832), (-0.3316, 0.7364, -0.177), (0.2962, 0.5264, -0.6279), (0.2962, 0.5138, -0.6216), (0.2962, 0.749, -0.1832), (0.2962, 0.7364, -0.177), (-0.3316, 0.5138, -0.6216)], [], [(89, 86, 87, 88), (19, 13, 7, 17), (446, 449, 443, 444), (158, 152, 134, 133), (100, 98, 99, 97), (170, 146, 169, 183), (5, 11, 9, 10), (10, 6, 4, 5), (14, 15, 12, 8), (155, 161, 109, 108), (465, 469, 452, 466), (441, 436, 439, 442), (96, 99, 98, 95), (65, 73, 68, 81), (432, 433, 437, 438), (23, 21, 22, 25), (310, 308, 313, 302), (45, 56, 43, 44), (18, 9, 11, 16), (62, 74, 60, 59), (210, 227, 211, 212), (43, 33, 52, 51), (46, 44, 55, 50), (35, 42, 48), (38, 49, 35, 39), (466, 457, 464, 465), (88, 87, 91, 90), (35, 48, 39), (64, 77, 65, 66), (32, 37, 54, 40), (59, 60, 57, 58), (50, 53, 47, 46), (78, 57, 60, 73), (72, 70, 79, 76), (88, 90, 92, 89), (11, 5, 7, 8), (482, 484, 480, 485), (314, 340, 309, 315), (285, 282, 275, 268), (35, 56, 45, 42), (205, 206, 200, 204), (76, 64, 66, 72), (61, 80, 67), (61, 63, 71, 80), (70, 72, 80, 71), (47, 36, 39, 48), (61, 67, 81), (451, 467, 456, 454), (51, 55, 44, 43), (250, 234, 217, 227), (69, 59, 58, 75), (333, 316, 293, 303), (73, 65, 77, 78), (40, 52, 33, 32), (482, 485, 478, 481), (93, 92, 90, 91), (31, 28, 29, 30), (315, 300, 345, 314), (340, 313, 308, 309), (25, 22, 26, 27), (444, 440, 445, 446), (470, 473, 477, 475), (442, 445, 440, 441), (59, 69, 63, 62), (475, 477, 476, 472), (71, 63, 69, 70), (435, 448, 447, 431), (455, 456, 467, 453), (33, 43, 56, 34), (475, 472, 474, 470), (97, 101, 94, 100), (3, 2, 0, 1), (195, 190, 219, 196), (351, 348, 352, 353), (106, 102, 104, 107), (112, 113, 114), (230, 229, 232, 208), (115, 116, 117), (110, 115, 117), (119, 117, 116, 124), (121, 122, 123, 124), (284, 281, 282, 287), (370, 364, 365, 369), (209, 246, 207, 208), (269, 273, 270, 271), (306, 334, 291, 292), (237, 230, 208, 207), (102, 111, 103, 104), (349, 355, 382, 350), (149, 166, 162, 182), (392, 415, 422, 426), (374, 388, 375, 376), (247, 224, 194, 192), (109, 112, 110), (253, 248, 213, 223), (36, 47, 53, 41), (223, 213, 215, 216), (167, 148, 131, 132), (479, 483, 481, 478), (299, 345, 300, 301), (174, 162, 166, 163), (165, 141, 145, 126), (75, 79, 70, 69), (140, 168, 142, 141), (146, 170, 147, 148), (130, 139, 161, 127), (154, 160, 155, 156), (334, 312, 290, 291), (321, 318, 322, 319), (396, 402, 397, 398), (375, 400, 395, 394), (400, 404, 401, 395), (402, 373, 403, 397), (221, 261, 222, 228), (312, 334, 310, 311), (390, 415, 408, 391), (145, 143, 128), (126, 145, 128), (163, 166, 138, 164), (394, 395, 354, 359), (327, 323, 291, 290), (378, 381, 399, 404), (379, 378, 404, 400), (246, 209, 247, 245), (211, 243, 236, 235), (416, 386, 388, 410), (385, 428, 390, 389), (16, 11, 8, 12), (187, 190, 236, 242), (395, 401, 351, 354), (279, 286, 284, 287), (156, 155, 108, 111), (153, 159, 102, 106), (235, 224, 212, 211), (112, 114, 115), (110, 112, 115), (392, 412, 406, 407), (345, 299, 343, 344), (110, 117, 119), (122, 121, 107, 104), (352, 350, 370, 368), (367, 366, 383, 353), (229, 250, 227, 232), (364, 370, 350, 382), (286, 279, 277, 271), (115, 114, 116), (412, 414, 413, 406), (419, 429, 417, 418), (174, 144, 172, 173), (264, 231, 257, 258), (261, 221, 255, 260), (385, 419, 418, 427), (169, 182, 175, 176), (313, 340, 339, 346), (185, 191, 218, 186), (273, 288, 274, 270), (359, 354, 383, 360), (267, 298, 272, 268), (194, 195, 196), (197, 198, 199), (193, 197, 199), (200, 201, 204), (202, 203, 204), (201, 199, 204), (203, 205, 204), (35, 49, 34, 56), (120, 116, 114, 136), (373, 402, 371, 372), (294, 307, 295, 296), (407, 406, 371, 380), (240, 239, 185, 184), (128, 130, 127, 126), (288, 266, 275, 274), (429, 419, 411, 384), (414, 412, 393, 409), (294, 296, 305, 304), (297, 317, 276, 289), (192, 194, 193), (164, 138, 133, 134), (408, 407, 380, 381), (303, 307, 331, 333), (335, 301, 337, 336), (450, 468, 461, 460), (137, 170, 183, 179), (337, 331, 307, 332), (403, 387, 358, 356), (276, 269, 271, 277), (317, 297, 296, 295), (295, 322, 318, 317), (406, 413, 372, 371), (325, 320, 326, 323), (152, 158, 153, 151), (246, 244, 214, 207), (323, 327, 324, 325), (327, 305, 328, 324), (170, 137, 165, 147), (315, 309, 316, 333), (199, 198, 202, 204), (232, 227, 210), (208, 232, 210), (300, 315, 333, 331), (251, 263, 252, 226), (228, 252, 263, 221), (226, 252, 237, 249), (150, 139, 130, 129), (292, 291, 323, 326), (319, 322, 303, 293), (131, 125, 160, 154), (154, 157, 132, 131), (322, 295, 307, 303), (413, 416, 410, 372), (265, 231, 233, 220), (267, 266, 325, 324), (324, 328, 298, 267), (235, 236, 190, 195), (245, 247, 192, 191), (348, 351, 401, 405), (320, 325, 266, 288), (194, 196, 197), (193, 194, 197), (301, 335, 330, 299), (248, 226, 249, 213), (193, 199, 201), (281, 284, 270, 274), (110, 135, 108, 109), (233, 253, 223, 234), (200, 206, 186, 218), (206, 205, 188, 186), (197, 196, 198), (162, 174, 173, 181), (422, 428, 420, 421), (414, 384, 416, 413), (171, 179, 178, 180), (144, 171, 180, 172), (141, 165, 137, 140), (302, 313, 346, 347), (167, 138, 166, 149), (186, 188, 184, 185), (107, 136, 105, 106), (111, 108, 135, 103), (193, 218, 191, 192), (210, 212, 209, 208), (278, 279, 280), (272, 278, 280), (368, 370, 369, 367), (363, 362, 369, 365), (123, 118, 119, 124), (116, 120, 121, 124), (268, 275, 266, 267), (289, 276, 277), (213, 249, 214, 215), (142, 164, 134, 143), (224, 235, 195, 194), (111, 102, 159, 156), (298, 289, 272), (220, 222, 261, 265), (480, 484, 483, 479), (61, 81, 68, 74), (234, 223, 216, 217), (127, 160, 125, 126), (312, 336, 304, 290), (67, 80, 72, 66), (225, 264, 258, 259), (202, 198, 196, 219), (95, 98, 100, 94), (431, 439, 436, 435), (161, 139, 112, 109), (411, 389, 377, 386), (41, 54, 37, 36), (61, 74, 62, 63), (240, 242, 241, 238), (242, 236, 243, 241), (238, 244, 239, 240), (241, 243, 217, 216), (319, 326, 320, 321), (248, 253, 264, 225), (222, 220, 250, 229), (265, 261, 260, 256), (332, 307, 294), (304, 332, 294), (234, 250, 220, 233), (309, 308, 306, 316), (228, 222, 229, 230), (283, 285, 268, 272), (379, 388, 386, 377), (203, 202, 219, 189), (394, 387, 376, 375), (400, 375, 388, 379), (216, 215, 238, 241), (129, 152, 151, 150), (402, 396, 380, 371), (152, 129, 143, 134), (141, 142, 143, 145), (191, 185, 239, 245), (317, 318, 269, 276), (242, 240, 184, 187), (397, 403, 356, 355), (296, 297, 328, 305), (288, 273, 321, 320), (289, 277, 278), (272, 289, 278), (91, 87, 86, 93), (253, 233, 231, 264), (272, 280, 283), (201, 200, 218, 193), (187, 184, 188, 189), (189, 188, 205, 203), (121, 120, 136, 107), (274, 275, 282, 281), (104, 103, 123, 122), (278, 277, 279), (299, 330, 342, 343), (340, 314, 338, 339), (415, 392, 407, 408), (164, 142, 168, 163), (263, 251, 262, 254), (428, 385, 427, 420), (426, 422, 421, 425), (409, 393, 423, 424), (301, 300, 331, 337), (357, 382, 355, 356), (189, 219, 190, 187), (353, 383, 354, 351), (358, 359, 360), (361, 362, 363), (357, 361, 363), (280, 279, 287, 283), (282, 285, 283, 287), (387, 394, 359, 358), (362, 366, 367, 369), (157, 158, 133, 132), (374, 376, 373, 372), (147, 165, 126, 125), (391, 408, 381, 378), (350, 352, 348, 349), (113, 105, 136, 114), (302, 329, 311, 310), (182, 169, 146, 149), (377, 391, 378, 379), (139, 150, 113, 112), (356, 358, 357), (128, 143, 129, 130), (148, 147, 125, 131), (316, 306, 292, 293), (384, 411, 386, 416), (308, 310, 334, 306), (389, 411, 419, 385), (328, 297, 289, 298), (376, 387, 403, 373), (398, 405, 399, 396), (249, 237, 207, 214), (160, 127, 161, 155), (158, 157, 159, 153), (404, 399, 405, 401), (156, 159, 157, 154), (243, 211, 227, 217), (311, 335, 336, 312), (148, 167, 149, 146), (410, 388, 374), (372, 410, 374), (429, 409, 424, 417), (231, 265, 256, 257), (329, 302, 347, 341), (391, 377, 389, 390), (230, 237, 252, 228), (212, 224, 247, 209), (326, 319, 293, 292), (244, 238, 215, 214), (305, 327, 290, 304), (244, 246, 245, 239), (396, 399, 381, 380), (336, 337, 332, 304), (226, 248, 225, 251), (426, 393, 412, 392), (179, 171, 140, 137), (355, 349, 398, 397), (150, 151, 105, 113), (151, 153, 106, 105), (318, 321, 273, 269), (138, 167, 132, 133), (405, 398, 349, 348), (358, 360, 361), (357, 358, 361), (428, 422, 415, 390), (409, 429, 384, 414), (357, 363, 365), (119, 118, 135, 110), (284, 286, 271, 270), (353, 352, 368, 367), (365, 364, 382, 357), (366, 362, 360, 383), (118, 123, 103, 135), (361, 360, 362), (221, 263, 254, 255), (330, 329, 341, 342), (425, 423, 393, 426), (251, 225, 259, 262), (183, 169, 176, 177), (344, 338, 314, 345), (182, 162, 181, 175), (179, 183, 177, 178), (430, 439, 431), (430, 446, 442), (430, 449, 446), (432, 430, 431), (446, 445, 442), (432, 431, 447), (432, 447, 433), (430, 442, 439), (434, 435, 436), (434, 441, 444), (434, 444, 443), (438, 435, 434), (444, 441, 440), (438, 448, 435), (438, 437, 448), (434, 436, 441), (74, 68, 73, 60), (470, 474, 471, 473), (89, 92, 93, 86), (37, 32, 49, 38), (20, 21, 23, 24), (434, 443, 449, 430), (34, 49, 32, 33), (168, 140, 171, 144), (458, 464, 457, 459), (26, 22, 21, 20), (459, 468, 450), (459, 466, 463), (459, 457, 466), (451, 459, 450), (466, 452, 463), (451, 450, 453), (451, 453, 467), (459, 463, 468), (458, 460, 461), (458, 462, 465), (458, 465, 464), (454, 460, 458), (465, 462, 469), (454, 455, 460), (454, 456, 455), (458, 461, 462), (462, 461, 468, 463), (463, 452, 469, 462), (481, 483, 484, 482), (460, 455, 453, 450), (95, 94, 101, 96), (17, 7, 5, 4), (44, 46, 42, 45), (97, 99, 96, 101), (48, 42, 46, 47), (85, 84, 82, 83), (471, 474, 472, 476), (25, 27, 24, 23), (476, 477, 473, 471), (459, 451, 454, 458), (448, 437, 433, 447), (8, 7, 13, 14), (81, 67, 66, 65), (335, 311, 329, 330), (20, 24, 27, 26), (163, 168, 144, 174), (430, 432, 438, 434), (479, 478, 485, 480), (38, 39, 36, 37)])
me_timber.polygons.foreach_set('use_smooth', [True] * 466)
me_timber.polygons.foreach_set('material_index', [6, 1, 10, 7, 2, 7, 1, 1, 1, 7, 13, 10, 2, 4, 10, 2, 7, 4, 1, 4, 7, 4, 4, 4, 4, 13, 6, 4, 4, 4, 4, 4, 4, 4, 6, 1, 2, 7, 7, 4, 7, 4, 4, 4, 4, 4, 4, 13, 4, 7, 4, 7, 4, 4, 2, 6, 3, 7, 7, 2, 10, 2, 10, 4, 2, 4, 10, 13, 4, 2, 2, 0, 7, 7, 7, 7, 7, 7, 7, 7, 7, 7, 7, 7, 7, 7, 7, 7, 7, 7, 7, 7, 7, 7, 7, 4, 7, 7, 2, 7, 7, 7, 4, 7, 7, 7, 7, 7, 7, 7, 7, 7, 7, 7, 7, 7, 7, 7, 7, 7, 7, 7, 7, 7, 7, 7, 7, 1, 7, 7, 7, 7, 7, 7, 7, 7, 7, 4, 7, 7, 7, 7, 7, 7, 7, 7, 7, 4, 4, 4, 4, 4, 4, 4, 7, 7, 7, 7, 7, 7, 7, 7, 7, 7, 7, 4, 7, 7, 7, 7, 7, 7, 7, 7, 7, 7, 7, 7, 7, 7, 7, 7, 13, 7, 7, 7, 7, 7, 7, 7, 7, 7, 7, 7, 7, 7, 7, 7, 7, 7, 7, 7, 7, 7, 7, 7, 7, 7, 7, 7, 7, 7, 7, 7, 7, 7, 7, 7, 7, 7, 7, 7, 7, 7, 7, 7, 7, 7, 7, 4, 4, 7, 4, 4, 7, 4, 7, 7, 7, 7, 7, 7, 7, 7, 7, 7, 7, 7, 7, 7, 7, 7, 7, 7, 7, 7, 2, 4, 7, 7, 7, 4, 4, 7, 2, 10, 7, 7, 4, 4, 7, 7, 7, 7, 7, 7, 7, 4, 7, 7, 7, 7, 7, 7, 7, 7, 7, 7, 7, 7, 7, 7, 7, 7, 7, 7, 7, 7, 7, 7, 7, 6, 7, 7, 7, 7, 7, 7, 7, 7, 7, 4, 4, 7, 7, 4, 4, 4, 4, 7, 7, 7, 7, 7, 7, 7, 7, 7, 7, 7, 7, 7, 7, 7, 7, 7, 7, 7, 7, 7, 7, 7, 7, 7, 7, 7, 7, 7, 7, 7, 7, 7, 7, 7, 7, 7, 7, 7, 7, 7, 4, 4, 4, 7, 7, 7, 7, 7, 7, 7, 7, 7, 7, 7, 7, 7, 7, 7, 7, 7, 7, 7, 7, 7, 7, 7, 7, 7, 7, 7, 7, 7, 7, 4, 4, 4, 4, 4, 4, 4, 4, 8, 8, 8, 8, 8, 8, 8, 8, 9, 9, 9, 9, 9, 9, 9, 9, 4, 2, 6, 4, 2, 10, 4, 7, 13, 2, 11, 11, 11, 11, 11, 11, 11, 11, 12, 12, 12, 12, 12, 12, 12, 12, 13, 13, 2, 13, 2, 1, 4, 2, 4, 5, 2, 2, 2, 13, 10, 1, 4, 7, 2, 7, 10, 2, 4])
_uv = me_timber.uv_layers.new(name='UVMap')
_uv.uv.foreach_set('vector', [0.3884, 0.05367, 0.8766, 0.05367, 0.8766, 0.3814, 0.3884, 0.3814, 0.03972, 0.9568, 0.03972, 0.6534, 0.3466, 0.6534, 0.3466, 0.9568, 0.7685, 0.06065, 0.1548, 0.08157, 0.1548, 0.08157, 0.7685, 0.06065, 0.001368, 0.001368, 0.001368, 0.001368, 0.001368, 0.001368, 0.001368, 0.001368, 0.001368, 0.001368, 0.9986, 0.001368, 0.9986, 0.9986, 0.001368, 0.9986, 0.001368, 0.001368, 0.001368, 0.001368, 0.001368, 0.001368, 0.001368, 0.001368, 0.6534, 0.6534, 0.6534, 0.3466, 0.9603, 0.3466, 0.9603, 0.6534, 0.9603, 0.6534, 0.9603, 0.9568, 0.6534, 0.9568, 0.6534, 0.6534, 0.03972, 0.3466, 0.03972, 0.04321, 0.3466, 0.04321, 0.3466, 0.3466, 0.001368, 0.001368, 0.001368, 0.001368, 0.001368, 0.001368, 0.001368, 0.001368, 0.7824, 0.06413, 0.8069, 0.4582, 0.8069, 0.4582, 0.7824, 0.06413, 0.6604, 0.4616, 0.6743, 0.5209, 0.6743, 0.5209, 0.6604, 0.4616, 0.9986, 0.9986, 0.001368, 0.9986, 0.001368, 0.001368, 0.9986, 0.001368, 0.001368, 0.001368, 0.001368, 0.001368, 0.001368, 0.001368, 0.001368, 0.001368, 0.5663, 0.9289, 0.7476, 0.9219, 0.7476, 0.9219, 0.5663, 0.9289, 0.9986, 0.9986, 0.001368, 0.9986, 0.001368, 0.001368, 0.9986, 0.001368, 0.001368, 0.001368, 0.001368, 0.001368, 0.001368, 0.001368, 0.001368, 0.001368, 0.001368, 0.001368, 0.001368, 0.001368, 0.001368, 0.001368, 0.001368, 0.001368, 0.9603, 0.04321, 0.9603, 0.3466, 0.6534, 0.3466, 0.6534, 0.04321, 0.001368, 0.001368, 0.001368, 0.001368, 0.001368, 0.001368, 0.001368, 0.001368, 0.001368, 0.001368, 0.001368, 0.001368, 0.001368, 0.001368, 0.001368, 0.001368, 0.001368, 0.001368, 0.001368, 0.001368, 0.001368, 0.001368, 0.001368, 0.001368, 0.001368, 0.001368, 0.001368, 0.001368, 0.001368, 0.001368, 0.001368, 0.001368, 0.001368, 0.001368, 0.001368, 0.001368, 0.001368, 0.001368, 0.001368, 0.001368, 0.001368, 0.001368, 0.001368, 0.001368, 0.001368, 0.001368, 0.7824, 0.06413, 0.1827, 0.07808, 0.1827, 0.07808, 0.7824, 0.06413, 0.9986, 0.3884, 0.9986, 0.8766, 0.001368, 0.8766, 0.001368, 0.3884, 0.001368, 0.001368, 0.001368, 0.001368, 0.001368, 0.001368, 0.001368, 0.001368, 0.001368, 0.001368, 0.001368, 0.001368, 0.001368, 0.001368, 0.001368, 0.001368, 0.001368, 0.001368, 0.001368, 0.001368, 0.001368, 0.001368, 0.001368, 0.001368, 0.001368, 0.001368, 0.001368, 0.001368, 0.001368, 0.001368, 0.001368, 0.001368, 0.001368, 0.001368, 0.001368, 0.001368, 0.001368, 0.001368, 0.001368, 0.001368, 0.001368, 0.001368, 0.001368, 0.001368, 0.001368, 0.001368, 0.001368, 0.001368, 0.001368, 0.001368, 0.001368, 0.001368, 0.001368, 0.001368, 0.9986, 0.3814, 0.001368, 0.3814, 0.001368, 0.05367, 0.9986, 0.05367, 0.6534, 0.3466, 0.6534, 0.6534, 0.3466, 0.6534, 0.3466, 0.3466, 0.001368, 0.9986, 0.001368, 0.001368, 0.9986, 0.001368, 0.9986, 0.9986, 0.001368, 0.001368, 0.001368, 0.001368, 0.001368, 0.001368, 0.001368, 0.001368, 0.001368, 0.001368, 0.001368, 0.001368, 0.001368, 0.001368, 0.001368, 0.001368, 0.001368, 0.001368, 0.001368, 0.001368, 0.001368, 0.001368, 0.001368, 0.001368, 0.001368, 0.001368, 0.001368, 0.001368, 0.001368, 0.001368, 0.001368, 0.001368, 0.001368, 0.001368, 0.001368, 0.001368, 0.001368, 0.001368, 0.001368, 0.001368, 0.001368, 0.001368, 0.001368, 0.001368, 0.001368, 0.001368, 0.001368, 0.001368, 0.001368, 0.001368, 0.001368, 0.001368, 0.001368, 0.001368, 0.001368, 0.001368, 0.001368, 0.001368, 0.001368, 0.001368, 0.001368, 0.001368, 0.001368, 0.001368, 0.001368, 0.001368, 0.001368, 0.001368, 0.001368, 0.001368, 0.001368, 0.001368, 0.001368, 0.001368, 0.001368, 0.001368, 0.5697, 0.9289, 0.7476, 0.9219, 0.7476, 0.9219, 0.5697, 0.9289, 0.001368, 0.001368, 0.001368, 0.001368, 0.001368, 0.001368, 0.001368, 0.001368, 0.001368, 0.001368, 0.001368, 0.001368, 0.001368, 0.001368, 0.001368, 0.001368, 0.001368, 0.001368, 0.001368, 0.001368, 0.001368, 0.001368, 0.001368, 0.001368, 0.001368, 0.001368, 0.001368, 0.001368, 0.001368, 0.001368, 0.001368, 0.001368, 0.001368, 0.001368, 0.001368, 0.001368, 0.001368, 0.001368, 0.001368, 0.001368, 0.001368, 0.001368, 0.001368, 0.001368, 0.001368, 0.001368, 0.001368, 0.001368, 0.001368, 0.001368, 0.9986, 0.001368, 0.9986, 0.9986, 0.001368, 0.9986, 0.1234, 0.05367, 0.6116, 0.05367, 0.6116, 0.3814, 0.1234, 0.3814, 1.023, 1.016, -0.1032, 1.016, -0.1032, -0.01607, 1.023, -0.01607, 0.001368, 0.001368, 0.001368, 0.001368, 0.001368, 0.001368, 0.001368, 0.001368, 0.001368, 0.001368, 0.001368, 0.001368, 0.001368, 0.001368, 0.001368, 0.001368, 0.9986, 0.001368, 0.9986, 0.9986, 0.001368, 0.9986, 0.001368, 0.001368, 0.7685, 0.06065, 0.7999, 0.4547, 0.7999, 0.4547, 0.7685, 0.06065, 0.001368, 0.001368, 0.9986, 0.001368, 0.9986, 0.9986, 0.001368, 0.9986, 0.6604, 0.4616, 0.7999, 0.4547, 0.7999, 0.4547, 0.6604, 0.4616, 0.001368, 0.001368, 0.001368, 0.001368, 0.001368, 0.001368, 0.001368, 0.001368, 0.001368, 0.001368, 0.9986, 0.001368, 0.9986, 0.9986, 0.001368, 0.9986, 0.001368, 0.001368, 0.001368, 0.001368, 0.001368, 0.001368, 0.001368, 0.001368, 0.6151, 0.7057, 0.7441, 0.7929, 0.7441, 0.7929, 0.6151, 0.7057, 0.7476, 0.7929, 0.7476, 0.9219, 0.7476, 0.9219, 0.7476, 0.7929, 0.001368, 0.001368, 0.001368, 0.001368, 0.001368, 0.001368, 0.001368, 0.001368, 0.9986, 0.9986, 0.001368, 0.9986, 0.001368, 0.001368, 0.9986, 0.001368, 0.9986, 0.9986, 0.001368, 0.9986, 0.001368, 0.001368, 0.9986, 0.001368, 0.9986, 0.001368, 0.9986, 0.9986, 0.001368, 0.9986, 0.001368, 0.001368, 0.001368, 0.001368, 0.001368, 0.001368, 0.001368, 0.001368, 0.001368, 0.001368, 0.001368, 0.001368, 0.001368, 0.001368, 0.001368, 0.001368, 0.001368, 0.001368, 0.001368, 0.001368, 0.001368, 0.001368, 0.001368, 0.001368, 0.001368, 0.001368, 0.001368, 0.001368, 0.001368, 0.001368, 0.001368, 0.001368, 0.001368, 0.001368, 0.001368, 0.001368, 0.001368, 0.001368, 0.001368, 0.001368, 0.001368, 0.001368, 0.001368, 0.001368, 0.001368, 0.001368, 0.001368, 0.001368, 0.001368, 0.001368, 0.001368, 0.001368, 0.001368, 0.001368, 0.001368, 0.001368, 0.001368, 0.001368, 0.001368, 0.001368, 0.001368, 0.001368, 0.001368, 0.001368, 0.001368, 0.001368, 0.001368, 0.001368, 0.001368, 0.001368, 0.001368, 0.001368, 0.001368, 0.001368, 0.001368, 0.001368, 0.001368, 0.001368, 0.001368, 0.001368, 0.001368, 0.001368, 0.001368, 0.001368, 0.001368, 0.001368, 0.001368, 0.001368, 0.001368, 0.001368, 0.001368, 0.001368, 0.001368, 0.001368, 0.001368, 0.001368, 0.001368, 0.001368, 0.001368, 0.001368, 0.001368, 0.001368, 0.001368, 0.001368, 0.001368, 0.001368, 0.001368, 0.001368, 0.001368, 0.001368, 0.001368, 0.001368, 0.001368, 0.001368, 0.001368, 0.001368, 0.001368, 0.001368, 0.001368, 0.001368, 0.001368, 0.001368, 0.001368, 0.001368, 0.001368, 0.001368, 0.001368, 0.001368, 0.001368, 0.001368, 0.001368, 0.001368, 0.001368, 0.001368, 0.001368, 0.001368, 0.001368, 0.001368, 0.001368, 0.001368, 0.001368, 0.001368, 0.001368, 0.001368, 0.001368, 0.001368, 0.001368, 0.001368, 0.001368, 0.001368, 0.001368, 0.001368, 0.001368, 0.001368, 0.001368, 0.001368, 0.001368, 0.001368, 0.001368, 0.001368, 0.001368, 0.001368, 0.001368, 0.001368, 0.001368, 0.001368, 0.001368, 0.001368, 0.001368, 0.001368, 0.001368, 0.001368, 0.001368, 0.001368, 0.001368, 0.001368, 0.001368, 0.001368, 0.001368, 0.001368, 0.001368, 0.001368, 0.001368, 0.001368, 0.001368, 0.001368, 0.001368, 0.001368, 0.001368, 0.001368, 0.001368, 0.001368, 0.001368, 0.001368, 0.001368, 0.001368, 0.001368, 0.001368, 0.001368, 0.001368, 0.001368, 0.001368, 0.001368, 0.001368, 0.9986, 0.001368, 0.9986, 0.9986, 0.001368, 0.9986, 0.001368, 0.001368, 0.001368, 0.001368, 0.001368, 0.001368, 0.001368, 0.001368, 0.001368, 0.001368, 0.001368, 0.001368, 0.001368, 0.001368, 0.001368, 0.001368, 0.001368, 0.001368, 0.001368, 0.001368, 0.001368, 0.001368, 0.001368, 0.001368, 0.001368, 0.001368, 0.001368, 0.001368, 0.001368, 0.001368, 0.001368, 0.001368, 0.001368, 0.001368, 0.001368, 0.001368, 0.001368, 0.001368, 0.001368, 0.001368, 0.001368, 0.001368, 0.001368, 0.001368, 0.001368, 0.001368, 0.001368, 0.001368, 0.001368, 0.001368, 0.001368, 0.001368, 0.001368, 0.001368, 0.001368, 0.001368, 0.001368, 0.001368, 0.001368, 0.001368, 0.001368, 0.001368, 0.001368, 0.001368, 0.001368, 0.001368, 0.001368, 0.001368, 0.001368, 0.001368, 0.001368, 0.001368, 0.001368, 0.001368, 0.001368, 0.001368, 0.001368, 0.001368, 0.001368, 0.001368, 0.001368, 0.001368, 0.001368, 0.001368, 0.001368, 0.001368, 0.001368, 0.001368, 0.001368, 0.001368, 0.001368, 0.001368, 0.001368, 0.001368, 0.001368, 0.001368, 0.001368, 0.001368, 0.001368, 0.001368, 0.001368, 0.001368, 0.001368, 0.001368, 0.001368, 0.001368, 0.001368, 0.001368, 0.001368, 0.001368, 0.001368, 0.001368, 0.001368, 0.001368, 0.001368, 0.001368, 0.001368, 0.001368, 0.001368, 0.001368, 0.001368, 0.001368, 0.001368, 0.001368, 0.001368, 0.001368, 0.001368, 0.001368, 0.001368, 0.001368, 0.001368, 0.001368, 0.001368, 0.001368, 0.001368, 0.001368, 0.001368, 0.001368, 0.001368, 0.001368, 0.001368, 0.001368, 0.001368, 0.001368, 0.001368, 0.001368, 0.001368, 0.001368, 0.001368, 0.001368, 0.001368, 0.001368, 0.001368, 0.001368, 0.001368, 0.001368, 0.001368, 0.001368, 0.001368, 0.001368, 0.001368, 0.001368, 0.001368, 0.001368, 0.001368, 0.001368, 0.001368, 0.001368, 0.001368, 0.001368, 0.001368, 0.001368, 0.001368, 0.001368, 0.001368, 0.001368, 0.001368, 0.001368, 0.001368, 0.001368, 0.001368, 0.001368, 0.001368, 0.001368, 0.001368, 0.001368, 0.001368, 0.001368, 0.001368, 0.001368, 0.001368, 0.001368, 0.001368, 0.001368, 0.001368, 0.001368, 0.001368, 0.001368, 0.001368, 0.001368, 0.001368, 0.001368, 0.001368, 0.001368, 0.001368, 0.001368, 0.001368, 0.001368, 0.001368, 0.001368, 0.001368, 0.001368, 0.001368, 0.001368, 0.001368, 0.001368, 0.001368, 0.001368, 0.001368, 0.001368, 0.6534, 0.04321, 0.6534, 0.3466, 0.3466, 0.3466, 0.3466, 0.04321, 0.001368, 0.001368, 0.001368, 0.001368, 0.001368, 0.001368, 0.001368, 0.001368, 0.001368, 0.001368, 0.001368, 0.001368, 0.001368, 0.001368, 0.001368, 0.001368, 0.001368, 0.001368, 0.001368, 0.001368, 0.001368, 0.001368, 0.001368, 0.001368, 0.001368, 0.001368, 0.001368, 0.001368, 0.001368, 0.001368, 0.001368, 0.001368, 0.001368, 0.001368, 0.001368, 0.001368, 0.001368, 0.001368, 0.001368, 0.001368, 0.001368, 0.001368, 0.001368, 0.001368, 0.001368, 0.001368, 0.001368, 0.001368, 0.001368, 0.001368, 0.001368, 0.001368, 0.001368, 0.001368, 0.001368, 0.001368, 0.001368, 0.001368, 0.001368, 0.001368, 0.001368, 0.001368, 0.001368, 0.001368, 0.001368, 0.001368, 0.001368, 0.001368, 0.001368, 0.001368, 0.001368, 0.001368, 0.001368, 0.001368, 0.001368, 0.001368, 0.001368, 0.001368, 0.001368, 0.001368, 0.001368, 0.001368, 0.001368, 0.001368, 0.001368, 0.001368, 0.001368, 0.001368, 0.001368, 0.001368, 0.001368, 0.001368, 0.001368, 0.001368, 0.001368, 0.001368, 0.001368, 0.001368, 0.001368, 0.001368, 0.001368, 0.001368, 0.001368, 0.001368, 0.001368, 0.001368, 0.001368, 0.001368, 0.001368, 0.001368, 0.001368, 0.001368, 0.001368, 0.001368, 0.001368, 0.001368, 0.001368, 0.001368, 0.001368, 0.001368, 0.001368, 0.001368, 0.001368, 0.001368, 0.001368, 0.001368, 0.001368, 0.001368, 0.001368, 0.001368, 0.001368, 0.001368, 0.001368, 0.001368, 0.001368, 0.001368, 0.001368, 0.001368, 0.001368, 0.001368, 0.001368, 0.001368, 0.001368, 0.001368, 0.001368, 0.001368, 0.001368, 0.001368, 0.001368, 0.001368, 0.001368, 0.001368, 0.001368, 0.001368, 0.001368, 0.001368, 0.001368, 0.001368, 0.001368, 0.001368, 0.001368, 0.001368, 0.001368, 0.001368, 0.001368, 0.001368, 0.001368, 0.001368, 0.001368, 0.001368, 0.001368, 0.001368, 0.001368, 0.001368, 0.001368, 0.001368, 0.001368, 0.001368, 0.001368, 0.001368, 0.001368, 0.001368, 0.001368, 0.001368, 0.001368, 0.001368, 0.001368, 0.001368, 0.001368, 0.001368, 0.001368, 0.001368, 0.001368, 0.001368, 0.001368, 0.001368, 0.001368, 0.001368, 0.001368, 0.001368, 0.001368, 0.001368, 0.001368, 0.001368, 0.001368, 0.001368, 0.001368, 0.001368, 0.001368, 0.001368, 0.001368, 0.001368, 0.001368, 0.001368, 0.001368, 0.001368, 0.001368, 0.001368, 0.001368, 0.001368, 0.001368, 0.001368, 0.001368, 0.001368, 0.001368, 0.001368, 0.001368, 0.001368, 0.001368, 0.001368, 0.001368, 0.001368, 0.001368, 0.001368, 0.001368, 0.001368, 0.001368, 0.001368, 0.001368, 0.001368, 0.001368, 0.001368, 0.001368, 0.001368, 0.001368, 0.001368, 0.001368, 0.001368, 0.001368, 0.001368, 0.001368, 0.001368, 0.001368, 0.001368, 0.001368, 0.001368, 0.001368, 0.001368, 0.001368, 0.001368, 0.001368, 0.001368, 0.001368, 0.001368, 0.001368, 0.001368, 0.001368, 0.001368, 0.001368, 0.001368, 0.001368, 0.001368, 0.001368, 0.001368, 0.001368, 0.001368, 0.001368, 0.001368, 0.001368, 0.001368, 0.001368, 0.001368, 0.001368, 0.001368, 0.001368, 0.001368, 0.001368, 0.001368, 0.001368, 0.001368, 0.001368, 0.001368, 0.001368, 0.001368, 0.001368, 0.001368, 0.001368, 0.001368, 0.001368, 0.001368, 0.001368, 0.001368, 0.001368, 0.001368, 0.001368, 0.001368, 0.001368, 0.001368, 0.001368, 0.001368, 0.001368, 0.001368, 0.001368, 0.001368, 0.001368, 0.001368, 0.001368, 0.001368, 0.001368, 0.001368, 0.001368, 0.001368, 0.001368, 0.001368, 0.001368, 0.001368, 0.001368, 0.001368, 0.001368, 0.001368, 0.001368, 0.001368, 0.001368, 0.001368, 0.001368, 0.001368, 0.001368, 0.001368, 0.001368, 0.001368, 0.001368, 0.001368, 0.001368, 0.001368, 0.001368, 0.001368, 0.001368, 0.001368, 0.001368, 0.001368, 0.001368, 0.001368, 0.001368, 0.001368, 0.001368, 0.001368, 0.001368, 0.001368, 0.001368, 0.001368, 0.001368, 0.001368, 0.001368, 0.001368, 0.001368, 0.001368, 0.001368, 0.001368, 0.001368, 0.001368, 0.001368, 0.001368, 0.001368, 0.001368, 0.001368, 0.001368, 0.001368, 0.001368, 0.001368, 0.001368, 0.001368, 0.001368, 0.001368, 0.001368, 0.001368, 0.001368, 0.001368, 0.001368, 0.001368, 0.001368, 0.001368, 0.001368, 0.001368, 0.001368, 0.001368, 0.001368, 0.001368, 0.001368, 0.001368, 0.001368, 0.001368, 0.001368, 0.001368, 0.001368, 0.001368, 0.001368, 0.001368, 0.001368, 0.622, 0.7057, 0.6848, 0.5244, 0.6848, 0.5244, 0.622, 0.7057, 0.001368, 0.001368, 0.001368, 0.001368, 0.001368, 0.001368, 0.001368, 0.001368, 0.001368, 0.001368, 0.001368, 0.001368, 0.001368, 0.001368, 0.001368, 0.001368, 0.001368, 0.001368, 0.001368, 0.001368, 0.001368, 0.001368, 0.001368, 0.001368, 0.001368, 0.001368, 0.001368, 0.001368, 0.001368, 0.001368, 0.001368, 0.001368, 0.001368, 0.001368, 0.001368, 0.001368, 0.001368, 0.001368, 0.001368, 0.001368, 0.001368, 0.001368, 0.001368, 0.001368, 0.001368, 0.001368, 0.001368, 0.001368, 0.001368, 0.001368, 0.001368, 0.001368, 0.001368, 0.001368, 0.001368, 0.001368, 0.001368, 0.001368, 0.001368, 0.001368, 0.001368, 0.001368, 0.001368, 0.001368, 0.001368, 0.001368, 0.001368, 0.001368, 0.001368, 0.001368, 0.001368, 0.001368, 0.001368, 0.001368, 0.001368, 0.001368, 0.001368, 0.001368, 0.001368, 0.001368, 0.001368, 0.001368, 0.001368, 0.001368, 0.001368, 0.001368, 0.001368, 0.001368, 0.001368, 0.001368, 0.001368, 0.001368, 0.001368, 0.001368, 0.001368, 0.001368, 0.001368, 0.001368, 0.001368, 0.001368, 0.001368, 0.001368, 0.001368, 0.001368, 0.001368, 0.001368, 0.001368, 0.001368, 0.001368, 0.001368, 0.001368, 0.001368, 0.001368, 0.001368, 0.001368, 0.001368, 0.001368, 0.001368, 0.001368, 0.001368, 0.001368, 0.001368, 0.001368, 0.001368, 0.001368, 0.001368, 0.001368, 0.001368, 0.001368, 0.001368, 0.001368, 0.001368, 0.001368, 0.001368, 0.001368, 0.001368, 0.001368, 0.001368, 0.001368, 0.001368, 0.001368, 0.001368, 0.001368, 0.001368, 0.001368, 0.001368, 0.001368, 0.001368, 0.001368, 0.001368, 0.001368, 0.001368, 0.001368, 0.001368, 0.001368, 0.001368, 0.001368, 0.001368, 0.001368, 0.001368, 0.001368, 0.001368, 0.001368, 0.001368, 0.001368, 0.001368, 0.001368, 0.001368, 0.001368, 0.001368, 0.001368, 0.001368, 0.001368, 0.001368, 0.001368, 0.001368, 0.001368, 0.001368, 0.001368, 0.001368, 0.001368, 0.001368, 0.001368, 0.001368, 0.001368, 0.001368, 0.001368, 0.001368, 0.001368, 0.001368, 0.001368, 0.001368, 0.001368, 0.001368, 0.001368, 0.001368, 0.001368, 0.001368, 0.001368, 0.001368, 0.001368, 0.001368, 0.001368, 0.001368, 0.001368, 0.001368, 0.001368, 0.001368, 0.001368, 0.001368, 0.001368, 0.001368, 0.001368, 0.001368, 0.001368, 0.001368, 0.001368, 0.001368, 0.001368, 0.001368, 0.001368, 0.001368, 0.001368, 0.001368, 0.001368, 0.001368, 0.001368, 0.001368, 0.001368, 0.001368, 0.001368, 0.001368, 0.001368, 0.001368, 0.001368, 0.001368, 0.001368, 0.001368, 0.001368, 0.001368, 0.001368, 0.001368, 0.001368, 0.001368, 0.001368, 0.001368, 0.001368, 0.001368, 0.001368, 0.001368, 0.001368, 0.001368, 0.001368, 0.001368, 0.001368, 0.001368, 0.001368, 0.001368, 0.001368, 0.001368, 0.001368, 0.001368, 0.001368, 0.001368, 0.001368, 0.001368, 0.001368, 0.001368, 0.001368, 0.001368, 0.001368, 0.001368, 0.001368, 0.001368, 0.001368, 0.001368, 0.001368, 0.001368, 0.001368, 0.001368, 0.001368, 0.001368, 0.001368, 0.001368, 0.001368, 0.001368, 0.001368, 0.001368, 0.001368, 0.001368, 0.001368, 0.001368, 0.001368, 0.001368, 0.001368, 0.001368, 0.001368, 0.001368, 0.001368, 0.001368, 0.001368, 0.001368, 0.001368, 0.001368, 0.001368, 0.001368, 0.001368, 0.001368, 0.001368, 0.001368, 0.001368, 0.001368, 0.001368, 0.001368, 0.001368, 0.001368, 0.001368, 0.001368, 0.001368, 0.001368, 0.001368, 0.001368, 0.001368, 0.001368, 0.001368, 0.001368, 0.001368, 0.001368, 0.001368, 0.001368, 0.001368, 0.001368, 0.001368, 0.001368, 0.001368, 0.001368, 0.001368, 0.001368, 0.001368, 0.001368, 0.001368, 0.001368, 0.001368, 0.001368, 0.001368, 0.001368, 0.001368, 0.001368, 0.001368, 0.001368, 0.001368, 0.001368, 0.001368, 0.001368, 0.001368, 0.001368, 0.001368, 0.001368, 0.001368, 0.001368, 0.001368, 0.001368, 0.001368, 0.001368, 0.001368, 0.001368, 0.001368, 0.001368, 0.001368, 0.001368, 0.001368, 0.001368, 0.001368, 0.001368, 0.001368, 0.001368, 0.001368, 0.001368, 0.001368, 0.001368, 0.001368, 0.001368, 0.001368, 0.001368, 0.001368, 0.001368, 0.001368, 0.001368, 0.001368, 0.001368, 0.001368, 0.001368, 0.001368, 0.001368, 0.001368, 0.001368, 0.001368, 0.001368, 0.001368, 0.001368, 0.001368, 0.001368, 0.001368, 0.001368, 0.001368, 0.001368, 0.001368, 0.001368, 0.001368, 0.001368, 0.001368, 0.001368, 0.001368, 0.001368, 0.001368, 0.001368, 0.001368, 0.001368, 0.001368, 0.001368, 0.001368, 0.001368, 0.001368, 0.001368, 0.001368, 0.001368, 0.001368, 0.001368, 0.001368, 0.001368, 0.001368, 0.001368, 0.001368, 0.001368, 0.001368, 0.001368, 0.001368, 0.001368, 0.001368, 0.001368, 0.001368, 0.001368, 0.001368, 0.001368, 0.001368, 0.001368, 0.001368, 0.001368, 0.001368, 0.001368, 0.001368, 0.001368, 0.001368, 0.001368, 0.001368, 0.001368, 0.001368, 0.001368, 0.001368, 0.001368, 0.001368, 0.001368, 0.001368, 0.001368, 0.001368, 0.001368, 0.001368, 0.001368, 0.001368, 0.001368, 0.001368, 0.001368, 0.001368, 0.001368, 0.001368, 0.001368, 0.001368, 0.001368, 0.001368, 0.001368, 0.001368, 0.001368, 0.001368, 0.001368, 0.001368, 0.001368, 0.001368, 0.001368, 0.001368, 0.001368, 0.001368, 0.001368, 0.001368, 0.001368, 0.001368, 0.001368, 0.001368, 0.001368, 0.001368, 0.001368, 0.001368, 0.001368, 0.001368, 0.001368, 0.001368, 0.001368, 0.001368, 0.001368, 0.001368, 0.001368, 0.001368, 0.001368, 0.001368, 0.001368, 0.001368, 0.001368, 0.001368, 0.001368, 0.001368, 0.001368, 0.001368, 0.001368, 0.001368, 0.001368, 0.001368, 0.001368, 0.001368, 0.001368, 0.001368, 0.001368, 0.001368, 0.001368, 0.001368, 0.001368, 0.001368, 0.001368, 0.001368, 0.001368, 0.001368, 0.001368, 0.001368, 0.001368, 0.001368, 0.001368, 0.001368, 0.001368, 0.001368, 0.001368, 0.001368, 0.001368, 0.001368, 0.001368, 0.001368, 0.001368, 0.001368, 0.001368, 0.001368, 0.001368, 0.001368, 0.001368, 0.001368, 0.001368, 0.001368, 0.001368, 0.001368, 0.001368, 0.9986, 0.001368, 0.9986, 0.9986, 0.001368, 0.9986, 0.001368, 0.001368, 0.001368, 0.001368, 0.001368, 0.001368, 0.001368, 0.001368, 0.001368, 0.001368, 0.001368, 0.001368, 0.001368, 0.001368, 0.001368, 0.001368, 0.001368, 0.001368, 0.001368, 0.001368, 0.001368, 0.001368, 0.001368, 0.001368, 0.001368, 0.001368, 0.001368, 0.001368, 0.001368, 0.001368, 0.001368, 0.001368, 0.001368, 0.001368, 0.001368, 0.001368, 0.001368, 0.001368, 0.001368, 0.001368, 0.001368, 0.001368, 0.001368, 0.001368, 0.001368, 0.001368, 0.001368, 0.001368, 0.001368, 0.001368, 0.001368, 0.001368, 0.001368, 0.001368, 0.001368, 0.001368, 0.9986, 0.001368, 0.9986, 0.9986, 0.001368, 0.9986, 0.001368, 0.001368, 0.6151, 0.7057, 0.6743, 0.5209, 0.6743, 0.5209, 0.6151, 0.7057, 0.001368, 0.001368, 0.001368, 0.001368, 0.001368, 0.001368, 0.001368, 0.001368, 0.001368, 0.001368, 0.001368, 0.001368, 0.001368, 0.001368, 0.001368, 0.001368, 0.001368, 0.001368, 0.001368, 0.001368, 0.001368, 0.001368, 0.001368, 0.001368, 0.001368, 0.001368, 0.001368, 0.001368, 0.001368, 0.001368, 0.001368, 0.001368, 0.001368, 0.001368, 0.001368, 0.001368, 0.001368, 0.001368, 0.001368, 0.001368, 0.001368, 0.001368, 0.001368, 0.001368, 0.001368, 0.001368, 0.001368, 0.001368, 0.001368, 0.001368, 0.001368, 0.001368, 0.001368, 0.001368, 0.001368, 0.001368, 0.001368, 0.001368, 0.001368, 0.001368, 0.001368, 0.001368, 0.001368, 0.001368, 0.001368, 0.001368, 0.001368, 0.001368, 0.001368, 0.001368, 0.001368, 0.001368, 0.001368, 0.001368, 0.001368, 0.001368, 0.001368, 0.001368, 0.001368, 0.001368, 0.001368, 0.001368, 0.001368, 0.001368, 0.001368, 0.001368, 0.001368, 0.001368, 0.001368, 0.001368, 0.001368, 0.001368, 0.001368, 0.001368, 0.001368, 0.001368, 0.001368, 0.001368, 0.001368, 0.001368, 0.001368, 0.001368, 0.001368, 0.001368, 0.001368, 0.001368, 0.001368, 0.001368, 0.001368, 0.001368, 0.001368, 0.001368, 0.001368, 0.001368, 0.001368, 0.001368, 0.001368, 0.001368, 0.001368, 0.001368, 0.001368, 0.001368, 0.001368, 0.001368, 0.001368, 0.001368, 0.001368, 0.001368, 0.001368, 0.001368, 0.001368, 0.001368, 0.001368, 0.001368, 0.001368, 0.001368, 0.001368, 0.001368, 0.001368, 0.001368, 0.001368, 0.001368, 0.001368, 0.001368, 0.001368, 0.001368, 0.001368, 0.001368, 0.001368, 0.001368, 0.001368, 0.001368, 0.001368, 0.001368, 0.001368, 0.001368, 0.001368, 0.001368, 0.001368, 0.001368, 0.001368, 0.001368, 0.001368, 0.001368, 0.001368, 0.001368, 0.001368, 0.001368, 0.001368, 0.001368, 0.001368, 0.001368, 0.001368, 0.001368, 0.001368, 0.001368, 0.001368, 0.001368, 0.001368, 0.001368, 0.001368, 0.001368, 0.001368, 0.001368, 0.001368, 0.001368, 0.001368, 0.001368, 0.001368, 0.001368, 0.001368, 0.001368, 0.001368, 0.001368, 0.001368, 0.001368, 0.001368, 0.001368, 0.001368, 0.001368, 0.001368, 0.001368, 0.001368, 0.001368, 0.001368, 0.001368, 0.001368, 0.001368, 0.001368, 0.001368, 0.001368, 0.001368, 0.001368, 0.001368, 0.001368, 0.001368, 0.001368, 0.001368, 0.001368, 0.001368, 0.001368, 0.001368, 0.001368, 0.001368, 0.001368, 0.001368, 0.001368, 0.001368, 0.001368, 0.001368, 0.001368, 0.001368, 0.001368, 0.001368, 0.001368, 0.001368, 0.001368, 0.001368, 0.001368, 0.001368, 0.001368, 0.001368, 0.001368, 0.001368, 0.001368, 0.001368, 0.001368, 0.001368, 0.001368, 0.001368, 0.001368, 0.001368, 0.001368, 0.001368, 0.001368, 0.001368, 0.001368, 0.001368, 0.001368, 0.001368, 0.001368, 0.001368, 0.001368, 0.001368, 0.001368, 0.001368, 0.001368, 0.001368, 0.001368, 0.001368, 0.001368, 0.001368, 0.9986, 0.3814, 0.001368, 0.3814, 0.001368, 0.05367, 0.9986, 0.05367, 0.001368, 0.001368, 0.001368, 0.001368, 0.001368, 0.001368, 0.001368, 0.001368, 0.001368, 0.001368, 0.001368, 0.001368, 0.001368, 0.001368, 0.001368, 0.001368, 0.001368, 0.001368, 0.001368, 0.001368, 0.001368, 0.001368, 0.001368, 0.001368, 0.001368, 0.001368, 0.001368, 0.001368, 0.001368, 0.001368, 0.001368, 0.001368, 0.001368, 0.001368, 0.001368, 0.001368, 0.001368, 0.001368, 0.001368, 0.001368, 0.001368, 0.001368, 0.001368, 0.001368, 0.001368, 0.001368, 0.001368, 0.001368, 0.001368, 0.001368, 0.001368, 0.001368, 0.001368, 0.001368, 0.001368, 0.001368, 0.001368, 0.001368, 0.001368, 0.001368, 0.001368, 0.001368, 0.001368, 0.001368, 0.001368, 0.001368, 0.001368, 0.001368, 0.001368, 0.001368, 0.001368, 0.001368, 0.001368, 0.001368, 0.001368, 0.001368, 0.001368, 0.001368, 0.001368, 0.001368, 0.001368, 0.001368, 0.001368, 0.001368, 0.001368, 0.001368, 0.001368, 0.001368, 0.001368, 0.001368, 0.001368, 0.001368, 0.001368, 0.001368, 0.001368, 0.001368, 0.001368, 0.001368, 0.001368, 0.001368, 0.001368, 0.001368, 0.001368, 0.001368, 0.001368, 0.001368, 0.001368, 0.001368, 0.001368, 0.001368, 0.001368, 0.001368, 0.001368, 0.001368, 0.001368, 0.001368, 0.001368, 0.001368, 0.001368, 0.001368, 0.001368, 0.001368, 0.001368, 0.001368, 0.001368, 0.001368, 0.001368, 0.001368, 0.001368, 0.001368, 0.001368, 0.001368, 0.001368, 0.001368, 0.001368, 0.001368, 0.001368, 0.001368, 0.001368, 0.001368, 0.001368, 0.001368, 0.001368, 0.001368, 0.001368, 0.001368, 0.001368, 0.001368, 0.001368, 0.001368, 0.001368, 0.001368, 0.001368, 0.001368, 0.001368, 0.001368, 0.001368, 0.001368, 0.001368, 0.001368, 0.001368, 0.001368, 0.001368, 0.001368, 0.001368, 0.001368, 0.001368, 0.001368, 0.001368, 0.001368, 0.001368, 0.001368, 0.001368, 0.001368, 0.001368, 0.001368, 0.001368, 0.001368, 0.001368, 0.001368, 0.001368, 0.001368, 0.001368, 0.001368, 0.001368, 0.001368, 0.001368, 0.001368, 0.001368, 0.001368, 0.001368, 0.001368, 0.001368, 0.001368, 0.001368, 0.001368, 0.001368, 0.001368, 0.001368, 0.001368, 0.001368, 0.001368, 0.001368, 0.001368, 0.001368, 0.001368, 0.001368, 0.001368, 0.001368, 0.001368, 0.001368, 0.001368, 0.001368, 0.001368, 0.001368, 0.001368, 0.001368, 0.001368, 0.001368, 0.001368, 0.001368, 0.001368, 0.001368, 0.001368, 0.001368, 0.001368, 0.001368, 0.001368, 0.001368, 0.001368, 0.001368, 0.001368, 0.001368, 0.001368, 0.001368, 0.001368, 0.001368, 0.001368, 0.001368, 0.001368, 0.001368, 0.001368, 0.001368, 0.001368, 0.001368, 0.001368, 0.001368, 0.001368, 0.001368, 0.001368, 0.001368, 0.001368, 0.001368, 0.001368, 0.001368, 0.001368, 0.001368, 0.001368, 0.001368, 0.001368, 0.001368, 0.001368, 0.001368, 0.001368, 0.001368, 0.001368, 0.001368, 0.001368, 0.001368, 0.001368, 0.001368, 0.001368, 0.001368, 0.001368, 0.001368, 0.001368, 0.001368, 0.001368, 0.001368, 0.001368, 0.001368, 0.001368, 0.001368, 0.001368, 0.001368, 0.001368, 0.001368, 0.001368, 0.001368, 0.001368, 0.001368, 0.001368, 0.001368, 0.001368, 0.001368, 0.001368, 0.001368, 0.001368, 0.001368, 0.001368, 0.001368, 0.001368, 0.001368, 0.001368, 0.001368, 0.001368, 0.001368, 0.001368, 0.001368, 0.001368, 0.001368, 0.001368, 0.001368, 0.001368, 0.001368, 0.001368, 0.001368, 0.001368, 0.001368, 0.001368, 0.001368, 0.001368, 0.001368, 0.001368, 0.001368, 0.001368, 0.001368, 0.001368, 0.001368, 0.001368, 0.001368, 0.001368, 0.001368, 0.001368, 0.001368, 0.001368, 0.001368, 0.001368, 0.001368, 0.001368, 0.001368, 0.001368, 0.001368, 0.001368, 0.001368, 0.001368, 0.001368, 0.001368, 0.001368, 0.001368, 0.001368, 0.001368, 0.001368, 0.001368, 0.001368, 0.001368, 0.001368, 0.001368, 0.001368, 0.001368, 0.001368, 0.001368, 0.001368, 0.001368, 0.001368, 0.001368, 0.001368, 0.001368, 0.001368, 0.001368, 0.001368, 0.001368, 0.001368, 0.001368, 0.001368, 0.001368, 0.001368, 0.001368, 0.001368, 0.001368, 0.001368, 0.001368, 0.001368, 0.001368, 0.001368, 0.001368, 0.001368, 0.001368, 0.001368, 0.001368, 0.001368, 0.001368, 0.001368, 0.001368, 0.001368, 0.001368, 0.001368, 0.001368, 0.001368, 0.001368, 0.001368, 0.001368, 0.001368, 0.001368, 0.001368, 0.001368, 0.001368, 0.001368, 0.001368, 0.001368, 0.001368, 0.001368, 0.001368, 0.001368, 0.001368, 0.001368, 0.001368, 0.001368, 0.001368, 0.001368, 0.001368, 0.001368, 0.001368, 0.001368, 0.001368, 0.001368, 0.001368, 0.001368, 0.001368, 0.001368, 0.001368, 0.001368, 0.001368, 0.001368, 0.001368, 0.001368, 0.001368, 0.001368, 0.001368, 0.001368, 0.001368, 0.001368, 0.001368, 0.001368, 0.001368, 0.001368, 0.001368, 0.001368, 0.001368, 0.001368, 0.001368, 0.001368, 0.001368, 0.001368, 0.001368, 0.001368, 0.001368, 0.001368, 0.001368, 0.001368, 0.001368, 0.001368, 0.001368, 0.001368, 0.001368, 0.001368, 0.001368, 0.001368, 0.001368, 0.001368, 0.001368, 0.001368, 0.001368, 0.001368, 0.001368, 0.001368, 0.001368, 0.001368, 0.001368, 0.001368, 0.001368, 0.001368, 0.001368, 0.001368, 0.001368, 0.001368, 0.001368, 0.001368, 0.001368, 0.001368, 0.001368, 0.001368, 0.001368, 0.001368, 0.001368, 0.001368, 0.001368, 0.001368, 0.001368, 0.001368, 0.001368, 0.001368, 0.001368, 0.001368, 0.001368, 0.001368, 0.001368, 0.001368, 0.001368, 0.001368, 0.001368, 0.001368, 0.001368, 0.001368, 0.001368, 0.001368, 0.001368, 0.001368, 0.001368, 0.001368, 0.001368, 0.001368, 0.001368, 0.001368, 0.001368, 0.001368, 0.001368, 0.001368, 0.001368, 0.001368, 0.001368, 0.001368, 0.001368, 0.001368, 0.001368, 0.001368, 0.001368, 0.001368, 0.001368, 0.001368, 0.001368, 0.001368, 0.001368, 0.001368, 0.001368, 0.001368, 0.001368, 0.001368, 0.001368, 0.001368, 0.001368, 0.001368, 0.001368, 0.001368, 0.001368, 0.001368, 0.001368, 0.001368, 0.001368, 0.001368, 0.001368, 0.001368, 0.001368, 0.001368, 0.001368, 0.001368, 0.001368, 0.001368, 0.001368, 0.001368, 0.001368, 0.001368, 0.001368, 0.001368, 0.001368, 0.001368, 0.001368, 0.001368, 0.001368, 0.001368, 0.001368, 0.001368, 0.001368, 0.001368, 0.001368, 0.001368, 0.001368, 0.001368, 0.001368, 0.001368, 0.001368, 0.001368, 0.001368, 0.001368, 0.001368, 0.001368, 0.001368, 0.001368, 0.001368, 0.001368, 0.001368, 0.001368, 0.001368, 0.001368, 0.001368, 0.001368, 0.001368, 0.001368, 0.001368, 0.001368, 0.001368, 0.001368, 0.001368, 0.001368, 0.001368, 0.001368, 0.001368, 0.001368, 0.001368, 0.001368, 0.001368, 0.001368, 0.001368, 0.001368, 0.001368, 0.001368, 0.001368, 0.001368, 0.001368, 0.001368, 0.001368, 0.001368, 0.001368, 0.001368, 0.001368, 0.001368, 0.001368, 0.001368, 0.001368, 0.001368, 0.001368, 0.001368, 0.001368, 0.001368, 0.001368, 0.001368, 0.001368, 0.001368, 0.001368, 0.001368, 0.001368, 0.001368, 0.001368, 0.001368, 0.001368, 0.001368, 0.001368, 0.001368, 0.001368, 0.001368, 0.001368, 0.001368, 0.001368, 0.001368, 0.001368, 0.001368, 0.001368, 0.001368, 0.001368, 0.001368, 0.001368, 0.001368, 0.001368, 0.001368, 0.001368, 0.001368, 0.001368, 0.001368, 0.001368, 0.001368, 0.001368, 0.001368, 0.001368, 0.001368, 0.001368, 0.001368, 0.001368, 0.001368, 0.001368, 0.001368, 0.001368, 0.001368, 0.001368, 0.001368, 0.001368, 0.001368, 0.001368, 0.001368, 0.001368, 0.001368, 0.001368, 0.001368, 0.001368, 0.001368, 0.001368, 0.001368, 0.001368, 0.001368, 0.001368, 0.001368, 0.001368, 0.001368, 0.001368, 0.001368, 0.001368, 0.001368, 0.001368, 0.001368, 0.001368, 0.001368, 0.001368, 0.001368, 0.001368, 0.001368, 0.001368, 0.001368, 0.001368, 0.001368, 0.001368, 0.001368, 0.001368, 0.001368, 0.001368, 0.001368, 0.001368, 0.001368, 0.001368, 0.001368, 0.001368, 0.001368, 0.001368, 0.001368, 0.001368, 0.001368, 0.001368, 0.001368, 0.001368, 0.001368, 0.001368, 0.001368, 0.001368, 0.001368, 0.001368, 0.001368, 0.001368, 0.001368, 0.001368, 0.001368, 0.001368, 0.001368, 0.001368, 0.001368, 0.001368, 0.001368, 0.001368, 0.001368, 0.001368, 0.001368, 0.2176, 0.8278, 0.6743, 0.5209, 0.6151, 0.7057, 0.2176, 0.8278, 0.7685, 0.06065, 0.6604, 0.4616, 0.2176, 0.8278, 0.1548, 0.08157, 0.7685, 0.06065, 0.5663, 0.9289, 0.2176, 0.8278, 0.6151, 0.7057, 0.7685, 0.06065, 0.7999, 0.4547, 0.6604, 0.4616, 0.5663, 0.9289, 0.6151, 0.7057, 0.7441, 0.7929, 0.5663, 0.9289, 0.7441, 0.7929, 0.7476, 0.9219, 0.2176, 0.8278, 0.6604, 0.4616, 0.6743, 0.5209, 0.2176, 0.8278, 0.6151, 0.7057, 0.6743, 0.5209, 0.2176, 0.8278, 0.6604, 0.4616, 0.7685, 0.06065, 0.2176, 0.8278, 0.7685, 0.06065, 0.1548, 0.08157, 0.5663, 0.9289, 0.6151, 0.7057, 0.2176, 0.8278, 0.7685, 0.06065, 0.6604, 0.4616, 0.7999, 0.4547, 0.5663, 0.9289, 0.7441, 0.7929, 0.6151, 0.7057, 0.5663, 0.9289, 0.7476, 0.9219, 0.7441, 0.7929, 0.2176, 0.8278, 0.6743, 0.5209, 0.6604, 0.4616, 0.001368, 0.001368, 0.001368, 0.001368, 0.001368, 0.001368, 0.001368, 0.001368, 0.9986, 0.001368, 0.9986, 0.9986, 0.001368, 0.9986, 0.001368, 0.001368, 0.001368, 0.3884, 0.9986, 0.3884, 0.9986, 0.8766, 0.001368, 0.8766, 0.001368, 0.001368, 0.001368, 0.001368, 0.001368, 0.001368, 0.001368, 0.001368, 0.9986, 0.9986, 0.001368, 0.9986, 0.001368, 0.001368, 0.9986, 0.001368, 0.2176, 0.8278, 0.1548, 0.08157, 0.1548, 0.08157, 0.2176, 0.8278, 0.001368, 0.001368, 0.001368, 0.001368, 0.001368, 0.001368, 0.001368, 0.001368, 0.001368, 0.001368, 0.001368, 0.001368, 0.001368, 0.001368, 0.001368, 0.001368, 0.228, 0.8278, 0.1827, 0.07808, 0.1827, 0.07808, 0.228, 0.8278, 0.001368, 0.001368, 0.9986, 0.001368, 0.9986, 0.9986, 0.001368, 0.9986, 0.228, 0.8278, 0.6848, 0.5244, 0.622, 0.7057, 0.228, 0.8278, 0.7824, 0.06413, 0.6709, 0.4616, 0.228, 0.8278, 0.1827, 0.07808, 0.7824, 0.06413, 0.5697, 0.9289, 0.228, 0.8278, 0.622, 0.7057, 0.7824, 0.06413, 0.8069, 0.4582, 0.6709, 0.4616, 0.5697, 0.9289, 0.622, 0.7057, 0.7476, 0.7929, 0.5697, 0.9289, 0.7476, 0.7929, 0.7476, 0.9219, 0.228, 0.8278, 0.6709, 0.4616, 0.6848, 0.5244, 0.228, 0.8278, 0.622, 0.7057, 0.6848, 0.5244, 0.228, 0.8278, 0.6709, 0.4616, 0.7824, 0.06413, 0.228, 0.8278, 0.7824, 0.06413, 0.1827, 0.07808, 0.5697, 0.9289, 0.622, 0.7057, 0.228, 0.8278, 0.7824, 0.06413, 0.6709, 0.4616, 0.8069, 0.4582, 0.5697, 0.9289, 0.7476, 0.7929, 0.622, 0.7057, 0.5697, 0.9289, 0.7476, 0.9219, 0.7476, 0.7929, 0.228, 0.8278, 0.6848, 0.5244, 0.6709, 0.4616, 0.6709, 0.4616, 0.6848, 0.5244, 0.6848, 0.5244, 0.6709, 0.4616, 0.6709, 0.4616, 0.8069, 0.4582, 0.8069, 0.4582, 0.6709, 0.4616, 0.9986, 0.9986, 0.001368, 0.9986, 0.001368, 0.001368, 0.9986, 0.001368, 0.622, 0.7057, 0.7476, 0.7929, 0.7476, 0.7929, 0.622, 0.7057, 0.001368, 0.001368, 0.9986, 0.001368, 0.9986, 0.9986, 0.001368, 0.9986, 0.3466, 0.9568, 0.3466, 0.6534, 0.6534, 0.6534, 0.6534, 0.9568, 0.001368, 0.001368, 0.001368, 0.001368, 0.001368, 0.001368, 0.001368, 0.001368, 0.9986, 0.9986, 0.001368, 0.9986, 0.001368, 0.001368, 0.9986, 0.001368, 0.001368, 0.001368, 0.001368, 0.001368, 0.001368, 0.001368, 0.001368, 0.001368, 0.001368, 0.9986, 0.001368, 0.001368, 0.9986, 0.001368, 0.9986, 0.9986, 0.001368, 0.001368, 0.9986, 0.001368, 0.9986, 0.9986, 0.001368, 0.9986, 0.001368, 0.001368, 0.9986, 0.001368, 0.9986, 0.9986, 0.001368, 0.9986, 0.9986, 0.9986, 0.001368, 0.9986, 0.001368, 0.001368, 0.9986, 0.001368, 0.228, 0.8278, 0.5697, 0.9289, 0.5697, 0.9289, 0.228, 0.8278, 0.7441, 0.7929, 0.7476, 0.9219, 0.7476, 0.9219, 0.7441, 0.7929, 0.3466, 0.3466, 0.3466, 0.6534, 0.03972, 0.6534, 0.03972, 0.3466, 0.001368, 0.001368, 0.001368, 0.001368, 0.001368, 0.001368, 0.001368, 0.001368, 0.001368, 0.001368, 0.001368, 0.001368, 0.001368, 0.001368, 0.001368, 0.001368, 0.9986, 0.9986, 0.001368, 0.9986, 0.001368, 0.001368, 0.9986, 0.001368, 0.001368, 0.001368, 0.001368, 0.001368, 0.001368, 0.001368, 0.001368, 0.001368, 0.2176, 0.8278, 0.5663, 0.9289, 0.5663, 0.9289, 0.2176, 0.8278, 0.9986, 0.9986, 0.001368, 0.9986, 0.001368, 0.001368, 0.9986, 0.001368, 0.001368, 0.001368, 0.001368, 0.001368, 0.001368, 0.001368, 0.001368, 0.001368])
me_timber.materials.append(mat_timbermarqueeart)
me_timber.materials.append(mat_timbermonitorart)
me_timber.materials.append(mat_timberblack)
me_timber.materials.append(mat_timberbezelart)
me_timber.materials.append(mat_timberjoystickstemblack)
me_timber.materials.append(mat_timbercoindoorart)
me_timber.materials.append(mat_timbercpoart)
me_timber.materials.append(mat_timberjstickred)
me_timber.materials.append(mat_timbersideleftout)
me_timber.materials.append(mat_timbersideleftin)
me_timber.materials.append(mat_timbertmoldleft)
me_timber.materials.append(mat_timbersiderightin)
me_timber.materials.append(mat_timbersiderightout)
me_timber.materials.append(mat_timbertmoldright)
me_timber.use_remesh_fix_poles = True
me_timber.use_remesh_preserve_attributes = False
me_timber.update()

# ---- objects
ob_timber = bpy.data.objects.new('timber', me_timber)

# ---- transforms, parenting, visibility, modifiers, constraints
ob_timber.location = (0.0217, -0.3288, 1.009)
ob_timber.rotation_euler = (1.571, 0.0, 0.0)
_m = ob_timber.modifiers.new('Auto Smooth', 'NODES')
_m.node_group = ng_auto_smooth
_gi = [s.identifier for s in ng_auto_smooth.interface.items_tree if s.item_type == 'SOCKET' and s.in_out == 'INPUT']
_m[_gi[1]] = 1.047  # Angle
_m = ob_timber.modifiers.new('WeightedNormal', 'WEIGHTED_NORMAL')
_m.keep_sharp = True

# ---- collection membership
scene.collection.objects.link(ob_timber)

# ---- scene / render settings (as saved in the file)
scene.frame_start = 1; scene.frame_end = 250; scene.frame_set(1)
scene.render.engine = 'BLENDER_EEVEE_NEXT'
scene.cycles.use_denoising = False
scene.cycles.samples = 128
scene.cycles.sampling_pattern = 'TABULATED_SOBOL'
scene.cycles.use_adaptive_sampling = False
scene.cycles.use_light_tree = False
scene.view_settings.view_transform = 'Filmic'
bpy.context.view_layer.update()

# ---- added for rendering (the .blend has no active camera and no usable light): camera, sun
cam_auto = bpy.data.cameras.new('AutoCamera')
cam_auto.lens = 50.0
cam_auto.sensor_width = 36.0
cam_auto.clip_end = 1000.0
ob_auto_camera = bpy.data.objects.new('AutoCamera', cam_auto)
scene.collection.objects.link(ob_auto_camera)
ob_auto_camera.location = (1.89628, -2.37228, 2.39529)
ob_auto_camera.rotation_euler = (1.09748, -7.21219e-08, 0.694738)
scene.camera = ob_auto_camera
light_auto_sun = bpy.data.lights.new('AutoSun', 'SUN')
light_auto_sun.energy = 3.0
light_auto_sun.angle = 0.0523599
ob_auto_sun = bpy.data.objects.new('AutoSun', light_auto_sun)
scene.collection.objects.link(ob_auto_sun)
ob_auto_sun.rotation_euler = (0.872665, 0.174533, 0.523599)
bpy.context.view_layer.update()
